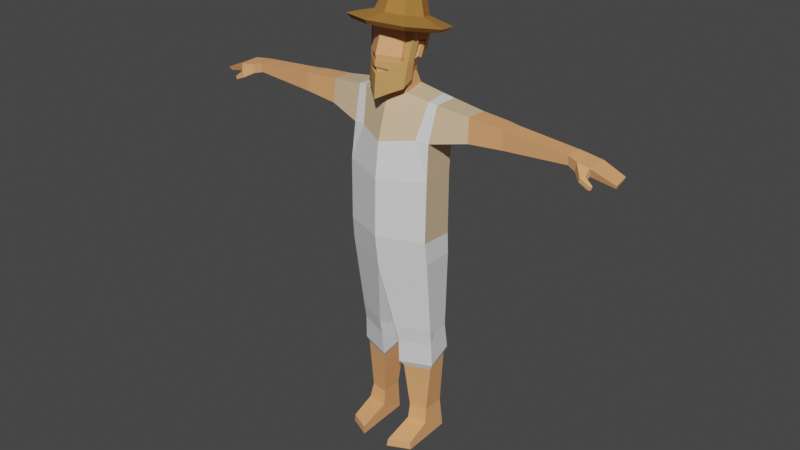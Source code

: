# Source: farmer.blend  (saved by Blender 2.90.8; exported with 4.5.12 LTS)
import bpy
from mathutils import Matrix  # noqa: F401  (used for matrix-valued properties, if any)

bpy.ops.wm.read_factory_settings(use_empty=True)
scene = bpy.context.scene
scene.name = 'Scene'

# ---- collections
col_collection = bpy.data.collections.new('Collection'); scene.collection.children.link(col_collection)

# ---- materials (node trees are filled in below, after node groups)
mat_6_skin_lightest = bpy.data.materials.new('6 SKIN-LIGHTEST')
mat_6_skin_lightest.use_transparent_shadow = False
mat_6_skin_lightest.diffuse_color = (0.855, 0.3864, 0.162, 1.0)
mat_6_skin_lightest.roughness = 0.5
mat_13_brown_light = bpy.data.materials.new('13 BROWN-LIGHT')
mat_13_brown_light.use_transparent_shadow = False
mat_13_brown_light.diffuse_color = (0.6105, 0.3278, 0.117, 1.0)
mat_13_brown_light.roughness = 0.5
mat_13_brown_light.specular_intensity = 0.0
mat_14_brown_lightest = bpy.data.materials.new('14 BROWN-LIGHTEST')
mat_14_brown_lightest.use_transparent_shadow = False
mat_14_brown_lightest.diffuse_color = (0.7157, 0.521, 0.3231, 1.0)
mat_14_brown_lightest.roughness = 0.5
mat_42_blue_dark = bpy.data.materials.new('42 BLUE-DARK')
mat_42_blue_dark.use_transparent_shadow = False
mat_42_blue_dark.roughness = 0.5
mat_42_blue_dark.specular_intensity = 0.1
mat_12_brown = bpy.data.materials.new('12 BROWN')
mat_12_brown.use_transparent_shadow = False
mat_12_brown.diffuse_color = (0.3916, 0.1878, 0.04817, 1.0)
mat_12_brown.roughness = 0.5
mat_12_brown.specular_intensity = 0.0

# ---- material node trees
mat_6_skin_lightest.use_nodes = True; mat_6_skin_lightest.node_tree.nodes.clear()
_N = mat_6_skin_lightest.node_tree.nodes; _L = mat_6_skin_lightest.node_tree.links
n0 = _N.new('ShaderNodeBsdfPrincipled'); n0.name = 'Principled BSDF'; n0.location = (10, 300)
n0.distribution = 'GGX'
n0.subsurface_method = 'BURLEY'
n0.inputs[0].default_value = (0.855, 0.3864, 0.162, 1.0)
n0.inputs[3].default_value = 1.45
n0.inputs[27].default_value = (0.0, 0.0, 0.0, 1.0)
n0.inputs[28].default_value = 1.0
n1 = _N.new('ShaderNodeOutputMaterial'); n1.name = 'Material Output'; n1.location = (300, 300)
n2 = _N.new('ShaderNodeNormalMap'); n2.name = 'Normal Map'; n2.location = (-300, -300)
n2.label = 'Normal/Map'
n2.inputs[0].default_value = 0.0
_L.new(n0.outputs[0], n1.inputs[0])
_L.new(n2.outputs[0], n0.inputs[5])
n1.is_active_output = True
mat_13_brown_light.use_nodes = True; mat_13_brown_light.node_tree.nodes.clear()
_N = mat_13_brown_light.node_tree.nodes; _L = mat_13_brown_light.node_tree.links
n0 = _N.new('ShaderNodeBsdfPrincipled'); n0.name = 'Principled BSDF'; n0.location = (10, 300)
n0.distribution = 'GGX'
n0.subsurface_method = 'BURLEY'
n0.inputs[0].default_value = (0.6105, 0.3278, 0.117, 1.0)
n0.inputs[3].default_value = 1.45
n0.inputs[13].default_value = 0.0
n0.inputs[27].default_value = (0.0, 0.0, 0.0, 1.0)
n0.inputs[28].default_value = 1.0
n1 = _N.new('ShaderNodeOutputMaterial'); n1.name = 'Material Output'; n1.location = (300, 300)
n2 = _N.new('ShaderNodeNormalMap'); n2.name = 'Normal Map'; n2.location = (-300, -300)
n2.label = 'Normal/Map'
n2.inputs[0].default_value = 0.0
_L.new(n0.outputs[0], n1.inputs[0])
_L.new(n2.outputs[0], n0.inputs[5])
n1.is_active_output = True
mat_14_brown_lightest.use_nodes = True; mat_14_brown_lightest.node_tree.nodes.clear()
_N = mat_14_brown_lightest.node_tree.nodes; _L = mat_14_brown_lightest.node_tree.links
n0 = _N.new('ShaderNodeBsdfPrincipled'); n0.name = 'Principled BSDF'; n0.location = (10, 300)
n0.distribution = 'GGX'
n0.subsurface_method = 'BURLEY'
n0.inputs[0].default_value = (0.7157, 0.521, 0.3231, 1.0)
n0.inputs[3].default_value = 1.45
n0.inputs[27].default_value = (0.0, 0.0, 0.0, 1.0)
n0.inputs[28].default_value = 1.0
n1 = _N.new('ShaderNodeOutputMaterial'); n1.name = 'Material Output'; n1.location = (300, 300)
n2 = _N.new('ShaderNodeNormalMap'); n2.name = 'Normal Map'; n2.location = (-300, -300)
n2.label = 'Normal/Map'
n2.inputs[0].default_value = 0.0
_L.new(n0.outputs[0], n1.inputs[0])
_L.new(n2.outputs[0], n0.inputs[5])
n1.is_active_output = True
mat_42_blue_dark.use_nodes = True; mat_42_blue_dark.node_tree.nodes.clear()
_N = mat_42_blue_dark.node_tree.nodes; _L = mat_42_blue_dark.node_tree.links
n0 = _N.new('ShaderNodeBsdfPrincipled'); n0.name = 'Principled BSDF'; n0.location = (10, 300)
n0.distribution = 'GGX'
n0.subsurface_method = 'BURLEY'
n0.inputs[3].default_value = 1.45
n0.inputs[13].default_value = 0.1
n0.inputs[27].default_value = (0.0, 0.0, 0.0, 1.0)
n0.inputs[28].default_value = 1.0
n1 = _N.new('ShaderNodeOutputMaterial'); n1.name = 'Material Output'; n1.location = (300, 300)
n2 = _N.new('ShaderNodeNormalMap'); n2.name = 'Normal Map'; n2.location = (-300, -300)
n2.label = 'Normal/Map'
n2.inputs[0].default_value = 0.0
_L.new(n0.outputs[0], n1.inputs[0])
_L.new(n2.outputs[0], n0.inputs[5])
n1.is_active_output = True
mat_12_brown.use_nodes = True; mat_12_brown.node_tree.nodes.clear()
_N = mat_12_brown.node_tree.nodes; _L = mat_12_brown.node_tree.links
n0 = _N.new('ShaderNodeBsdfPrincipled'); n0.name = 'Principled BSDF'; n0.location = (10, 300)
n0.distribution = 'GGX'
n0.subsurface_method = 'BURLEY'
n0.inputs[0].default_value = (0.3916, 0.1878, 0.04817, 1.0)
n0.inputs[3].default_value = 1.45
n0.inputs[13].default_value = 0.0
n0.inputs[27].default_value = (0.0, 0.0, 0.0, 1.0)
n0.inputs[28].default_value = 1.0
n1 = _N.new('ShaderNodeOutputMaterial'); n1.name = 'Material Output'; n1.location = (300, 300)
n2 = _N.new('ShaderNodeNormalMap'); n2.name = 'Normal Map'; n2.location = (-300, -300)
n2.label = 'Normal/Map'
n2.inputs[0].default_value = 0.0
_L.new(n0.outputs[0], n1.inputs[0])
_L.new(n2.outputs[0], n0.inputs[5])
n1.is_active_output = True

# ---- world
world_world = bpy.data.worlds.new('World'); scene.world = world_world
world_world.use_nodes = True; world_world.node_tree.nodes.clear()
_N = world_world.node_tree.nodes; _L = world_world.node_tree.links
n0 = _N.new('ShaderNodeOutputWorld'); n0.name = 'World Output'; n0.location = (300, 300)
n1 = _N.new('ShaderNodeBackground'); n1.name = 'Background'; n1.location = (10, 300)
n1.inputs[0].default_value = (0.05088, 0.05088, 0.05088, 1.0)
_L.new(n1.outputs[0], n0.inputs[0])
n0.is_active_output = True
world_world.color = (0.05088, 0.05088, 0.05088)
world_world.use_sun_shadow = False
world_world.sun_shadow_jitter_overblur = 0.0

# ---- meshes
me_man_farm_rig = bpy.data.meshes.new('man-farm_Rig')
me_man_farm_rig.from_pydata([(-0.2731, -0.1096, 1.796), (-0.2484, 0.1235, 1.793), (-0.2584, 0.1312, 2.005), (-0.2698, 0.1261, 2.223), (-0.1106, 0.1211, 0.003473), (-0.2303, -0.1826, 0.003569), (-0.09877, -0.2427, 0.0511), (-0.2244, -0.1819, 0.05021), (-0.09213, -0.2481, 0.00345), (-0.2601, 0.1136, 1.267), (-0.2745, -0.1009, 1.278), (-0.2273, 0.1418, 0.7538), (-0.05592, 0.1292, 0.7438), (-0.117, 0.1155, 0.1959), (-0.1016, -0.03321, 0.2014), (-0.2132, -0.013, 0.2054), (-0.2106, 0.1284, 0.2004), (-0.2192, 0.147, 0.003268), (-0.09916, -0.0473, 0.1096), (-0.2242, -0.03349, 0.1122), (-0.05575, 0.1461, 0.5803), (-0.06073, -0.08905, 0.5361), (-0.2603, -0.0213, 0.5472), (-0.233, 0.1611, 0.589), (-0.2594, -0.04083, 0.803), (-0.2553, -0.02684, 0.6999), (-0.2424, 0.0308, 0.7522), (-0.05906, -0.1246, 0.7905), (-0.05335, -0.04978, 0.7405), (-0.06482, -0.09997, 0.6883), (-0.07167, 0.04602, 2.359), (-0.09697, -0.068, 2.265), (-0.07716, -0.1205, 2.363), (-0.1033, -0.1202, 2.476), (-0.08457, -0.03332, 2.372), (-0.2209, -0.03384, 2.233), (-0.1972, 0.131, 2.231), (-0.08048, 0.07506, 2.284), (-0.1136, -0.02658, 2.544), (-0.1051, -0.09305, 2.619), (-0.1329, -0.01775, 2.465), (-0.1342, -0.008179, 2.459), (-0.1418, 0.02347, 2.536), (-0.14, 0.007761, 2.542), (-0.07266, 0.0595, 2.426), (-0.1085, -0.01209, 2.447), (-0.1518, -0.06177, 2.642), (-0.1356, 0.006012, 2.456), (-0.1181, -0.06568, 2.681), (-0.1136, 0.125, 2.595), (-0.08438, 0.0732, 2.693), (-0.1426, 0.03724, 2.551), (-0.1065, 0.02263, 2.535), (-0.1555, -0.04006, 2.559), (-0.1276, -0.0976, 2.446), (-0.09682, 0.09427, 2.453), (-0.2542, 0.1145, 1.398), (-0.2703, -0.1161, 1.421), (-0.1849, -0.1033, 2.022), (-0.1682, 0.1485, 2.006), (-0.1808, 0.1649, 2.572), (-0.2568, -0.01401, 2.613), (-0.1808, -0.1929, 2.653), (-0.2043, 0.1932, 2.591), (-0.29, -0.008542, 2.637), (-0.2043, -0.2103, 2.683), (-0.1043, 0.1134, 2.651), (-0.1486, 0.009097, 2.675), (-0.1043, -0.09519, 2.698), (-0.07938, 0.1179, 2.775), (-0.1037, 0.03347, 2.796), (-0.07256, -0.03985, 2.812), (-0.08822, 0.08175, 2.634), (-0.1213, 0.003887, 2.652), (-0.08822, -0.07398, 2.67), (-0.06293, 0.08936, 2.733), (-0.09009, 0.02542, 2.747), (-0.06293, -0.03851, 2.762), (-0.1226, -0.05665, 2.346), (-0.1299, -0.04865, 2.448), (-0.1199, -0.1247, 2.307), (-0.06692, -0.168, 2.412), (-0.06209, -0.1692, 2.282), (-0.1098, -0.05686, 2.347), (-0.1206, -0.04886, 2.449), (-0.1006, -0.09374, 2.447), (-0.1093, -0.1176, 2.308), (-0.05928, -0.1576, 2.412), (-0.05462, -0.1588, 2.283), (-0.2215, 0.1417, 0.5421), (-0.2429, -0.01322, 0.5106), (-0.07688, -0.06273, 0.5017), (-0.07461, 0.1299, 0.535), (-1.135, 0.08649, 2.108), (-1.186, 0.08774, 2.103), (-1.233, 0.08573, 2.139), (-1.225, -0.02825, 2.086), (-1.15, 0.08405, 2.152), (-1.139, -0.02983, 2.089), (-1.227, -0.04144, 2.135), (-1.264, -0.06161, 2.055), (-1.256, -0.06439, 2.034), (-1.255, -0.07551, 2.057), (-1.147, -0.03199, 2.145), (-1.348, 0.09643, 2.059), (-1.248, -0.07781, 2.037), (-1.373, -0.02177, 2.076), (-1.356, 0.09415, 2.08), (-1.365, -0.008899, 2.054), (-0.6877, -0.01613, 2.19), (-0.6976, -0.01827, 2.076), (-1.092, 0.07986, 2.161), (-1.09, -0.01863, 2.159), (-1.086, 0.0764, 2.107), (-1.086, -0.007902, 2.101), (-0.2752, -0.0288, 2.223), (-0.2628, -0.08602, 2.015), (-1.212, -0.03799, 2.06), (-1.189, -0.07056, 2.061), (-1.216, -0.0564, 2.093), (-1.194, -0.07481, 2.09), (-0.4828, -0.02862, 2.058), (-0.4698, 0.1291, 2.069), (-0.4755, -0.0139, 2.203), (-0.4736, 0.1192, 2.198), (-0.6927, 0.04676, 2.192), (-0.7239, 0.0987, 2.183), (-0.6585, 0.1068, 2.189), (-0.6624, 0.1188, 2.071), (-0.7224, 0.1128, 2.073), (-0.6962, 0.06567, 2.078), (0.2731, -0.1096, 1.796), (0.2484, 0.1235, 1.793), (0.2584, 0.1312, 2.005), (0.2698, 0.1261, 2.223), (0.1106, 0.1211, 0.003473), (0.2303, -0.1826, 0.003569), (0.09877, -0.2427, 0.0511), (0.2244, -0.1819, 0.05021), (0.09213, -0.2481, 0.00345), (-1.526e-08, -0.2035, 1.226), (-1.231e-08, 0.1615, 1.243), (0.2601, 0.1136, 1.267), (0.2745, -0.1009, 1.278), (-1.98e-08, -0.1936, 1.997), (-2.043e-08, -0.1397, 2.177), (0.2273, 0.1418, 0.7538), (0.05592, 0.1292, 0.7438), (-1.675e-08, 0.155, 1.975), (-1.812e-08, 0.1505, 2.197), (0.117, 0.1155, 0.1959), (0.1016, -0.03321, 0.2014), (0.2132, -0.013, 0.2054), (0.2106, 0.1284, 0.2004), (-1.874e-08, -0.2219, 1.781), (0.2192, 0.147, 0.003268), (0.09916, -0.0473, 0.1096), (0.2242, -0.03349, 0.1122), (0.05575, 0.1461, 0.5803), (0.06073, -0.08905, 0.5361), (0.2603, -0.0213, 0.5472), (0.233, 0.1611, 0.589), (0.2594, -0.04083, 0.803), (0.2553, -0.02684, 0.6999), (0.2424, 0.0308, 0.7522), (0.05906, -0.1246, 0.7905), (0.05335, -0.04978, 0.7405), (0.06482, -0.09997, 0.6883), (0.07167, 0.04602, 2.359), (-2.18e-08, -0.1942, 2.33), (0.09697, -0.068, 2.265), (-1.913e-08, 0.08599, 2.276), (-1.972e-08, 0.06662, 2.348), (-2.05e-08, -0.1169, 2.221), (0.07716, -0.1205, 2.363), (0.1033, -0.1202, 2.476), (0.08457, -0.03332, 2.372), (-2.293e-08, -0.2098, 2.497), (-2.1e-08, -0.1036, 2.323), (-2.005e-08, 0.08011, 2.422), (-1.55e-08, 0.1609, 1.774), (0.2209, -0.03384, 2.233), (0.1972, 0.131, 2.231), (0.08048, 0.07506, 2.284), (0.1136, -0.02658, 2.544), (0.1051, -0.09305, 2.619), (0.1329, -0.01775, 2.465), (0.1342, -0.008179, 2.459), (0.1418, 0.02347, 2.536), (0.14, 0.007761, 2.542), (-2.34e-08, -0.1529, 2.655), (0.07266, 0.0595, 2.426), (0.1085, -0.01209, 2.447), (0.1518, -0.06177, 2.642), (0.1356, 0.006012, 2.456), (0.1181, -0.06568, 2.681), (-2.297e-08, -0.05141, 2.724), (-2.033e-08, 0.1639, 2.585), (0.1136, 0.125, 2.595), (0.08438, 0.0732, 2.693), (-2.181e-08, 0.0923, 2.733), (0.1426, 0.03724, 2.551), (0.1065, 0.02263, 2.535), (0.1555, -0.04006, 2.559), (0.1276, -0.0976, 2.446), (-2.339e-08, -0.1231, 2.696), (0.09682, 0.09427, 2.453), (-1.992e-08, 0.1187, 2.453), (-1.328e-08, 0.1568, 1.398), (0.2542, 0.1145, 1.398), (-1.671e-08, -0.2301, 1.43), (0.2703, -0.1161, 1.421), (0.1849, -0.1033, 2.022), (0.1682, 0.1485, 2.006), (-1.952e-08, 0.239, 2.555), (0.1808, 0.1649, 2.572), (0.2568, -0.01401, 2.613), (0.1808, -0.1929, 2.653), (-2.445e-08, -0.267, 2.67), (-1.93e-08, 0.2768, 2.572), (0.2043, 0.1932, 2.591), (0.29, -0.008542, 2.637), (0.2043, -0.2103, 2.683), (-2.486e-08, -0.2939, 2.702), (-2.073e-08, 0.1566, 2.641), (0.1043, 0.1134, 2.651), (0.1486, 0.009097, 2.675), (0.1043, -0.09519, 2.698), (-2.36e-08, -0.1384, 2.708), (-2.148e-08, 0.156, 2.766), (0.07938, 0.1179, 2.775), (0.1037, 0.03347, 2.796), (0.07256, -0.03985, 2.812), (-2.374e-08, -0.07544, 2.82), (-2.278e-08, 0.03828, 2.818), (-2.1e-08, 0.114, 2.627), (0.08822, 0.08175, 2.634), (0.1213, 0.003887, 2.652), (0.08822, -0.07398, 2.67), (-2.314e-08, -0.1062, 2.677), (-2.158e-08, 0.1158, 2.727), (0.06293, 0.08936, 2.733), (0.09009, 0.02542, 2.747), (0.06293, -0.03851, 2.762), (-2.334e-08, -0.065, 2.768), (-2.252e-08, 0.02889, 2.763), (0.1226, -0.05665, 2.346), (0.1299, -0.04865, 2.448), (0.1199, -0.1247, 2.307), (0.06692, -0.168, 2.412), (0.06209, -0.1692, 2.282), (0.1098, -0.05686, 2.347), (0.1206, -0.04886, 2.449), (0.1006, -0.09374, 2.447), (0.1093, -0.1176, 2.308), (0.05928, -0.1576, 2.412), (0.05462, -0.1588, 2.283), (-2.229e-08, -0.2113, 2.389), (-2.157e-08, -0.2233, 2.251), (-2.28e-08, -0.2193, 2.462), (-2.255e-08, -0.2136, 2.429), (-2.22e-08, -0.1985, 2.39), (-2.148e-08, -0.2106, 2.253), (-2.269e-08, -0.2065, 2.461), (-2.244e-08, -0.2008, 2.428), (0.2215, 0.1417, 0.5421), (0.2429, -0.01322, 0.5106), (0.07688, -0.06273, 0.5017), (0.07461, 0.1299, 0.535), (1.135, 0.08649, 2.108), (1.186, 0.08774, 2.103), (1.233, 0.08573, 2.139), (1.225, -0.02825, 2.086), (1.15, 0.08405, 2.152), (1.139, -0.02983, 2.089), (1.227, -0.04144, 2.135), (1.264, -0.06161, 2.055), (1.256, -0.06439, 2.034), (1.255, -0.07551, 2.057), (1.147, -0.03199, 2.145), (1.348, 0.09643, 2.059), (1.248, -0.07781, 2.037), (1.373, -0.02177, 2.076), (1.356, 0.09415, 2.08), (1.365, -0.008899, 2.054), (0.6877, -0.01613, 2.19), (0.6976, -0.01827, 2.076), (1.092, 0.07986, 2.161), (1.09, -0.01863, 2.159), (1.086, 0.0764, 2.107), (1.086, -0.007902, 2.101), (0.2752, -0.0288, 2.223), (0.2628, -0.08602, 2.015), (1.212, -0.03799, 2.06), (1.189, -0.07056, 2.061), (1.216, -0.0564, 2.093), (1.194, -0.07481, 2.09), (0.4828, -0.02862, 2.058), (0.4698, 0.1291, 2.069), (0.4755, -0.0139, 2.203), (0.4736, 0.1192, 2.198), (0.6927, 0.04676, 2.192), (0.7239, 0.0987, 2.183), (0.6585, 0.1068, 2.189), (0.6624, 0.1188, 2.071), (0.7224, 0.1128, 2.073), (0.6962, 0.06567, 2.078)], [], [(18, 6, 8, 4), (22, 25, 26, 11, 23), (7, 19, 17, 5), (5, 17, 4, 8), (18, 19, 7, 6), (7, 5, 8, 6), (2, 1, 0, 116), (27, 140, 10, 24), (140, 27, 28, 12, 141), (11, 9, 141, 12), (1, 180, 208, 56), (116, 0, 58), (29, 21, 20, 12, 28), (12, 20, 23, 11), (29, 25, 22, 21), (144, 145, 35, 58), (36, 3, 115, 35), (37, 36, 35, 31), (31, 35, 145, 173), (36, 37, 171, 149), (17, 19, 15, 16), (90, 15, 14, 91), (89, 92, 13, 16), (92, 91, 14, 13), (57, 56, 9, 10), (1, 56, 57, 0), (15, 19, 18, 14), (13, 14, 18, 4), (16, 13, 4, 17), (9, 11, 26, 24, 10), (89, 90, 22, 23), (25, 29, 27, 24), (24, 26, 25), (27, 29, 28), (34, 45, 44, 30), (39, 33, 177, 190), (173, 178, 34, 31), (34, 178, 169, 32), (172, 30, 44, 179), (34, 30, 37, 31), (169, 177, 33, 32), (30, 172, 171, 37), (33, 45, 34, 32), (149, 148, 59, 36), (2, 59, 1), (33, 39, 38, 45), (38, 52, 42, 43), (84, 38, 43, 40), (43, 42, 41, 40), (52, 45, 41, 42), (45, 84, 40, 41), (197, 207, 55, 49), (196, 48, 46, 205), (49, 50, 200, 197), (79, 54, 46, 53), (46, 49, 51, 53), (48, 50, 49, 46), (196, 200, 50, 48), (47, 51, 49, 55), (45, 52, 51, 47), (52, 38, 53, 51), (38, 84, 79, 53), (55, 44, 45, 47), (205, 46, 39, 190), (85, 39, 46, 54), (179, 44, 55, 207), (84, 38, 39, 85), (210, 57, 10, 140), (9, 56, 208, 141), (0, 57, 210, 154), (58, 0, 154, 144), (58, 35, 115, 116), (1, 59, 148, 180), (36, 59, 2, 3), (62, 65, 64, 61), (60, 63, 219, 214), (218, 223, 65, 62), (61, 64, 63, 60), (223, 228, 68, 65), (64, 67, 66, 63), (65, 68, 67, 64), (63, 66, 224, 219), (68, 71, 70, 67), (66, 69, 229, 224), (228, 233, 71, 68), (67, 70, 69, 66), (71, 233, 234, 70), (229, 69, 70, 234), (62, 61, 73, 74), (60, 214, 235, 72), (218, 62, 74, 239), (61, 60, 72, 73), (74, 73, 76, 77), (72, 235, 240, 75), (239, 74, 77, 244), (73, 72, 75, 76), (244, 77, 245), (76, 75, 245), (77, 76, 245), (75, 240, 245), (79, 78, 80, 54), (54, 80, 82, 81), (81, 82, 258, 257), (54, 81, 260, 259), (82, 80, 86, 88), (80, 78, 83, 86), (78, 79, 84, 83), (54, 259, 263, 85), (260, 81, 87, 264), (258, 82, 88, 262), (81, 257, 261, 87), (16, 15, 90, 89), (20, 21, 91, 92), (23, 20, 92, 89), (22, 90, 91, 21), (93, 113, 114, 98), (99, 103, 97, 95), (108, 96, 99, 106), (95, 94, 104, 107), (104, 94, 96, 108), (94, 95, 97, 93), (96, 94, 93, 98), (103, 112, 111, 97), (101, 100, 119, 117), (117, 119, 99, 96), (96, 98, 118, 117), (103, 99, 119, 120), (111, 113, 93, 97), (100, 101, 105, 102), (108, 106, 107, 104), (106, 99, 95, 107), (121, 123, 109, 110), (121, 122, 2, 116), (114, 113, 129, 130, 110), (112, 109, 125, 126, 111), (103, 98, 114, 112), (122, 124, 3, 2), (121, 116, 115, 123), (105, 101, 117, 118), (105, 118, 120, 102), (102, 120, 119, 100), (98, 103, 120, 118), (127, 128, 129, 126), (3, 124, 123, 115), (125, 109, 123, 124, 127), (128, 122, 121, 110, 130), (124, 122, 128, 127), (126, 129, 113, 111), (125, 127, 126), (128, 130, 129), (112, 114, 110, 109), (156, 135, 139, 137), (160, 161, 146, 164, 163), (138, 136, 155, 157), (136, 139, 135, 155), (156, 137, 138, 157), (138, 137, 139, 136), (133, 292, 131, 132), (165, 162, 143, 140), (140, 141, 147, 166, 165), (146, 147, 141, 142), (132, 209, 208, 180), (292, 212, 131), (167, 166, 147, 158, 159), (147, 146, 161, 158), (167, 159, 160, 163), (144, 212, 181, 145), (182, 181, 291, 134), (183, 170, 181, 182), (170, 173, 145, 181), (182, 149, 171, 183), (155, 153, 152, 157), (266, 267, 151, 152), (265, 153, 150, 268), (268, 150, 151, 267), (211, 143, 142, 209), (132, 131, 211, 209), (152, 151, 156, 157), (150, 135, 156, 151), (153, 155, 135, 150), (142, 143, 162, 164, 146), (265, 161, 160, 266), (163, 162, 165, 167), (162, 163, 164), (165, 166, 167), (176, 168, 191, 192), (185, 190, 177, 175), (173, 170, 176, 178), (176, 174, 169, 178), (172, 179, 191, 168), (176, 170, 183, 168), (169, 174, 175, 177), (168, 183, 171, 172), (175, 174, 176, 192), (149, 182, 213, 148), (133, 132, 213), (175, 192, 184, 185), (184, 189, 188, 202), (252, 186, 189, 184), (189, 186, 187, 188), (202, 188, 187, 192), (192, 187, 186, 252), (197, 198, 206, 207), (196, 205, 193, 195), (198, 197, 200, 199), (247, 203, 193, 204), (193, 203, 201, 198), (195, 193, 198, 199), (196, 195, 199, 200), (194, 206, 198, 201), (192, 194, 201, 202), (202, 201, 203, 184), (184, 203, 247, 252), (206, 194, 192, 191), (205, 190, 185, 193), (253, 204, 193, 185), (179, 207, 206, 191), (252, 253, 185, 184), (210, 140, 143, 211), (142, 141, 208, 209), (131, 154, 210, 211), (212, 144, 154, 131), (212, 292, 291, 181), (132, 180, 148, 213), (182, 134, 133, 213), (217, 216, 221, 222), (215, 214, 219, 220), (218, 217, 222, 223), (216, 215, 220, 221), (223, 222, 227, 228), (221, 220, 225, 226), (222, 221, 226, 227), (220, 219, 224, 225), (227, 226, 231, 232), (225, 224, 229, 230), (228, 227, 232, 233), (226, 225, 230, 231), (232, 231, 234, 233), (229, 234, 231, 230), (217, 238, 237, 216), (215, 236, 235, 214), (218, 239, 238, 217), (216, 237, 236, 215), (238, 243, 242, 237), (236, 241, 240, 235), (239, 244, 243, 238), (237, 242, 241, 236), (244, 245, 243), (242, 245, 241), (243, 245, 242), (241, 245, 240), (247, 204, 248, 246), (204, 249, 250, 248), (249, 257, 258, 250), (204, 259, 260, 249), (250, 256, 254, 248), (248, 254, 251, 246), (246, 251, 252, 247), (204, 253, 263, 259), (260, 264, 255, 249), (258, 262, 256, 250), (249, 255, 261, 257), (153, 265, 266, 152), (158, 268, 267, 159), (161, 265, 268, 158), (160, 159, 267, 266), (269, 274, 290, 289), (275, 271, 273, 279), (284, 282, 275, 272), (271, 283, 280, 270), (280, 284, 272, 270), (270, 269, 273, 271), (272, 274, 269, 270), (279, 273, 287, 288), (277, 293, 295, 276), (293, 272, 275, 295), (272, 293, 294, 274), (279, 296, 295, 275), (287, 273, 269, 289), (276, 278, 281, 277), (284, 280, 283, 282), (282, 283, 271, 275), (297, 286, 285, 299), (297, 292, 133, 298), (290, 286, 306, 305, 289), (288, 287, 302, 301, 285), (279, 288, 290, 274), (298, 133, 134, 300), (297, 299, 291, 292), (281, 294, 293, 277), (281, 278, 296, 294), (278, 276, 295, 296), (274, 294, 296, 279), (303, 302, 305, 304), (134, 291, 299, 300), (301, 303, 300, 299, 285), (304, 306, 286, 297, 298), (300, 303, 304, 298), (302, 287, 289, 305), (301, 302, 303), (304, 305, 306), (288, 285, 286, 290)])
me_man_farm_rig.polygons.foreach_set('use_smooth', [True] * 302)
me_man_farm_rig.polygons.foreach_set('material_index', [0, 3, 0, 0, 0, 0, 2, 3, 3, 3, 3, 3, 3, 3, 3, 2, 3, 2, 2, 2, 0, 0, 0, 0, 3, 2, 0, 0, 0, 3, 3, 3, 3, 3, 0, 0, 0, 0, 0, 0, 0, 0, 0, 2, 3, 0, 0, 0, 0, 0, 0, 1, 1, 1, 1, 1, 1, 1, 1, 1, 1, 1, 1, 1, 1, 1, 3, 3, 3, 3, 3, 3, 3, 3, 4, 4, 4, 4, 4, 4, 4, 4, 4, 4, 4, 4, 4, 4, 4, 4, 4, 4, 4, 4, 4, 4, 4, 4, 4, 4, 1, 1, 1, 1, 1, 1, 1, 1, 1, 1, 1, 0, 3, 3, 3, 0, 0, 0, 0, 0, 0, 0, 0, 0, 0, 0, 0, 0, 0, 0, 0, 0, 2, 0, 0, 0, 2, 2, 0, 0, 0, 0, 0, 2, 0, 0, 0, 0, 0, 0, 0, 0, 3, 0, 0, 0, 0, 2, 3, 3, 3, 3, 3, 3, 3, 3, 2, 3, 2, 2, 2, 0, 0, 0, 0, 3, 2, 0, 0, 0, 3, 3, 3, 3, 3, 0, 0, 0, 0, 0, 0, 0, 0, 0, 2, 3, 0, 0, 0, 0, 0, 0, 1, 1, 1, 1, 1, 1, 1, 1, 1, 1, 1, 1, 1, 1, 1, 3, 3, 3, 3, 3, 3, 3, 3, 4, 4, 4, 4, 4, 4, 4, 4, 4, 4, 4, 4, 4, 4, 4, 4, 4, 4, 4, 4, 4, 4, 4, 4, 4, 4, 1, 1, 1, 1, 1, 1, 1, 1, 1, 1, 1, 0, 3, 3, 3, 0, 0, 0, 0, 0, 0, 0, 0, 0, 0, 0, 0, 0, 0, 0, 0, 0, 2, 0, 0, 0, 2, 2, 0, 0, 0, 0, 0, 2, 0, 0, 0, 0, 0, 0, 0])
_k = set([(0, 1), (0, 57), (0, 58), (0, 116), (0, 154), (1, 2), (1, 56), (1, 59), (1, 180), (2, 3), (2, 59), (2, 116), (2, 122), (3, 36), (3, 115), (3, 124), (4, 8), (4, 13), (4, 17), (4, 18), (5, 7), (5, 8), (5, 17), (6, 7), (6, 8), (6, 18), (7, 19), (9, 10), (9, 11), (9, 56), (9, 141), (10, 24), (10, 57), (10, 140), (11, 12), (11, 23), (11, 26), (12, 20), (12, 28), (12, 141), (13, 14), (13, 16), (13, 92), (14, 15), (14, 18), (14, 91), (15, 16), (15, 19), (15, 90), (16, 17), (16, 89), (17, 19), (18, 19), (20, 21), (20, 23), (20, 92), (21, 22), (21, 29), (21, 91), (22, 23), (22, 25), (22, 90), (23, 89), (24, 25), (24, 26), (24, 27), (25, 26), (25, 29), (27, 28), (27, 29), (27, 140), (28, 29), (30, 34), (30, 37), (30, 44), (30, 172), (31, 34), (31, 35), (31, 37), (31, 173), (32, 33), (32, 34), (32, 169), (33, 39), (33, 45), (33, 177), (34, 45), (34, 178), (35, 36), (35, 58), (35, 115), (35, 145), (36, 37), (36, 59), (36, 149), (37, 171), (38, 39), (38, 43), (38, 52), (38, 53), (38, 84), (39, 46), (39, 85), (39, 190), (40, 41), (40, 43), (40, 84), (41, 42), (41, 45), (42, 43), (42, 52), (44, 45), (44, 55), (44, 179), (45, 47), (45, 52), (46, 48), (46, 49), (46, 53), (46, 54), (46, 205), (47, 51), (47, 55), (48, 50), (48, 196), (49, 50), (49, 51), (49, 55), (49, 197), (50, 200), (51, 52), (51, 53), (53, 79), (54, 79), (54, 80), (54, 81), (54, 85), (54, 259), (55, 207), (56, 57), (56, 208), (57, 210), (58, 116), (58, 144), (59, 148), (60, 61), (60, 63), (60, 72), (60, 214), (61, 62), (61, 64), (61, 73), (62, 65), (62, 74), (62, 218), (63, 64), (63, 66), (63, 219), (64, 65), (64, 67), (65, 68), (65, 223), (66, 67), (66, 69), (66, 224), (67, 68), (67, 70), (68, 71), (68, 228), (69, 70), (69, 229), (70, 71), (70, 234), (71, 233), (72, 73), (72, 75), (72, 235), (73, 74), (73, 76), (74, 77), (74, 239), (75, 76), (75, 240), (75, 245), (76, 77), (76, 245), (77, 244), (77, 245), (78, 79), (78, 80), (78, 83), (79, 84), (80, 82), (80, 86), (81, 82), (81, 87), (81, 257), (81, 260), (82, 88), (82, 258), (89, 90), (89, 92), (90, 91), (91, 92), (93, 94), (93, 97), (93, 98), (93, 113), (94, 95), (94, 96), (94, 104), (95, 97), (95, 99), (95, 107), (96, 98), (96, 99), (96, 108), (96, 117), (97, 103), (97, 111), (98, 103), (98, 114), (98, 118), (99, 103), (99, 106), (99, 119), (100, 101), (100, 102), (100, 119), (101, 105), (101, 117), (102, 105), (102, 120), (103, 112), (103, 120), (104, 107), (104, 108), (105, 118), (106, 107), (106, 108), (109, 110), (109, 112), (109, 123), (109, 125), (110, 114), (110, 121), (110, 130), (111, 112), (111, 113), (111, 126), (112, 114), (113, 114), (113, 129), (115, 116), (115, 123), (116, 121), (117, 118), (117, 119), (118, 120), (119, 120), (121, 122), (121, 123), (122, 124), (122, 128), (123, 124), (124, 127), (125, 126), (125, 127), (126, 127), (126, 129), (127, 128), (128, 129), (128, 130), (129, 130), (131, 132), (131, 154), (131, 211), (131, 212), (131, 292), (132, 133), (132, 180), (132, 209), (132, 213), (133, 134), (133, 213), (133, 292), (133, 298), (134, 182), (134, 291), (134, 300), (135, 139), (135, 150), (135, 155), (135, 156), (136, 138), (136, 139), (136, 155), (137, 138), (137, 139), (137, 156), (138, 157), (140, 141), (140, 143), (140, 165), (140, 210), (141, 142), (141, 147), (141, 208), (142, 143), (142, 146), (142, 209), (143, 162), (143, 211), (144, 145), (144, 154), (144, 212), (145, 173), (145, 181), (146, 147), (146, 161), (146, 164), (147, 158), (147, 166), (148, 149), (148, 180), (148, 213), (149, 171), (149, 182), (150, 151), (150, 153), (150, 268), (151, 152), (151, 156), (151, 267), (152, 153), (152, 157), (152, 266), (153, 155), (153, 265), (154, 210), (155, 157), (156, 157), (158, 159), (158, 161), (158, 268), (159, 160), (159, 167), (159, 267), (160, 161), (160, 163), (160, 266), (161, 265), (162, 163), (162, 164), (162, 165), (163, 164), (163, 167), (165, 166), (165, 167), (166, 167), (168, 172), (168, 176), (168, 183), (168, 191), (169, 174), (169, 177), (169, 178), (170, 173), (170, 176), (170, 181), (170, 183), (171, 172), (171, 183), (172, 179), (173, 178), (174, 175), (174, 176), (175, 177), (175, 185), (175, 192), (176, 178), (176, 192), (177, 190), (179, 191), (179, 207), (180, 208), (181, 182), (181, 212), (181, 291), (182, 183), (182, 213), (184, 185), (184, 189), (184, 202), (184, 203), (184, 252), (185, 190), (185, 193), (185, 253), (186, 187), (186, 189), (186, 252), (187, 188), (187, 192), (188, 189), (188, 202), (190, 205), (191, 192), (191, 206), (192, 194), (192, 202), (193, 195), (193, 198), (193, 203), (193, 204), (193, 205), (194, 201), (194, 206), (195, 196), (195, 199), (196, 200), (196, 205), (197, 198), (197, 200), (197, 207), (198, 199), (198, 201), (198, 206), (199, 200), (201, 202), (201, 203), (203, 247), (204, 247), (204, 248), (204, 249), (204, 253), (204, 259), (206, 207), (208, 209), (209, 211), (210, 211), (212, 292), (214, 215), (214, 219), (214, 235), (215, 216), (215, 220), (215, 236), (216, 217), (216, 221), (216, 237), (217, 218), (217, 222), (217, 238), (218, 223), (218, 239), (219, 220), (219, 224), (220, 221), (220, 225), (221, 222), (221, 226), (222, 223), (222, 227), (223, 228), (224, 225), (224, 229), (225, 226), (225, 230), (226, 227), (226, 231), (227, 228), (227, 232), (228, 233), (229, 230), (229, 234), (230, 231), (231, 232), (231, 234), (232, 233), (233, 234), (235, 236), (235, 240), (236, 237), (236, 241), (237, 238), (237, 242), (238, 239), (238, 243), (239, 244), (240, 241), (240, 245), (241, 242), (241, 245), (242, 243), (242, 245), (243, 244), (243, 245), (244, 245), (246, 247), (246, 248), (246, 251), (247, 252), (248, 250), (248, 254), (249, 250), (249, 255), (249, 257), (249, 260), (250, 256), (250, 258), (257, 258), (257, 261), (258, 262), (259, 260), (259, 263), (260, 264), (265, 266), (265, 268), (266, 267), (267, 268), (269, 270), (269, 273), (269, 274), (269, 289), (270, 271), (270, 272), (270, 280), (271, 273), (271, 275), (271, 283), (272, 274), (272, 275), (272, 284), (272, 293), (273, 279), (273, 287), (274, 279), (274, 290), (274, 294), (275, 279), (275, 282), (275, 295), (276, 277), (276, 278), (276, 295), (277, 281), (277, 293), (278, 281), (278, 296), (279, 288), (279, 296), (280, 283), (280, 284), (281, 294), (282, 283), (282, 284), (285, 286), (285, 288), (285, 299), (285, 301), (286, 290), (286, 297), (286, 306), (287, 288), (287, 289), (287, 302), (288, 290), (289, 290), (289, 305), (291, 292), (291, 299), (292, 297), (293, 294), (293, 295), (294, 296), (295, 296), (297, 298), (297, 299), (298, 300), (298, 304), (299, 300), (300, 303), (301, 302), (301, 303), (302, 303), (302, 305), (303, 304), (304, 305), (304, 306), (305, 306)])
me_man_farm_rig.attributes.new('sharp_edge', 'BOOLEAN', 'EDGE').data.foreach_set('value', [ (min(e.vertices), max(e.vertices)) in _k for e in me_man_farm_rig.edges])
_uv = me_man_farm_rig.uv_layers.new(name='UVTex')
_uv.uv.foreach_set('vector', [0.1343, 0.6604, 0.07838, 0.6718, 0.06894, 0.6654, 0.1489, 0.6018, 0.4441, 0.06981, 0.416, 0.09192, 0.397, 0.08535, 0.3835, 0.05952, 0.417, 0.04225, 0.08385, 0.6929, 0.1263, 0.7118, 0.1213, 0.778, 0.07373, 0.699, 0.07373, 0.699, 0.0114, 0.7372, 0.0029, 0.714, 0.06894, 0.6654, 0.1343, 0.6604, 0.1263, 0.7118, 0.08385, 0.6929, 0.07838, 0.6718, 0.08385, 0.6929, 0.07373, 0.699, 0.06894, 0.6654, 0.07838, 0.6718, 0.5593, 0.1591, 0.5868, 0.1045, 0.6475, 0.1335, 0.6147, 0.1877, 0.435, 0.1528, 0.3336, 0.2996, 0.2768, 0.1888, 0.3943, 0.109, 0.3336, 0.2996, 0.435, 0.1528, 0.4601, 0.1479, 0.506, 0.1668, 0.4758, 0.2996, 0.3835, 0.05952, 0.2583, 0.1254, 0.2405, 0.05438, 0.3681, 0.01731, 0.1132, 0.1571, 0.1036, 0.09111, 0.201, 0.06734, 0.2219, 0.1357, 0.06996, 0.2254, 0.1256, 0.2207, 0.06755, 0.2456, 0.453, 0.1298, 0.4753, 0.09947, 0.5265, 0.1263, 0.506, 0.1668, 0.4601, 0.1479, 0.3681, 0.01731, 0.4082, 0.0029, 0.417, 0.04225, 0.3835, 0.05952, 0.453, 0.1298, 0.416, 0.09192, 0.4441, 0.06981, 0.4753, 0.09947, 0.8728, 0.9059, 0.8701, 0.8535, 0.9308, 0.8179, 0.9308, 0.8852, 0.0029, 0.1788, 0.01927, 0.1888, 0.02571, 0.2132, 0.01353, 0.2237, 0.8879, 0.7843, 0.9236, 0.7644, 0.9308, 0.8179, 0.8925, 0.8215, 0.8925, 0.8215, 0.9308, 0.8179, 0.8701, 0.8535, 0.8694, 0.8397, 0.9236, 0.7644, 0.8879, 0.7843, 0.8661, 0.7823, 0.8643, 0.7531, 0.1213, 0.778, 0.1263, 0.7118, 0.1639, 0.7113, 0.1725, 0.7589, 0.2621, 0.7153, 0.1639, 0.7113, 0.1682, 0.6682, 0.2619, 0.6736, 0.2711, 0.7554, 0.2696, 0.7931, 0.1773, 0.7854, 0.1725, 0.7589, 0.2711, 0.6226, 0.2619, 0.6736, 0.1682, 0.6682, 0.1805, 0.6257, 0.2324, 0.2037, 0.2219, 0.1357, 0.2583, 0.1254, 0.2768, 0.1888, 0.5868, 0.1045, 0.6365, 0.0029, 0.694, 0.03666, 0.6475, 0.1335, 0.1639, 0.7113, 0.1263, 0.7118, 0.1343, 0.6604, 0.1682, 0.6682, 0.1805, 0.6257, 0.1682, 0.6682, 0.1343, 0.6604, 0.1489, 0.6018, 0.1725, 0.7589, 0.1773, 0.7854, 0.1318, 0.8046, 0.1213, 0.778, 0.2583, 0.1254, 0.3835, 0.05952, 0.397, 0.08535, 0.3943, 0.109, 0.2768, 0.1888, 0.4279, 0.03817, 0.4512, 0.06496, 0.4441, 0.06981, 0.417, 0.04225, 0.416, 0.09192, 0.453, 0.1298, 0.435, 0.1528, 0.3943, 0.109, 0.3943, 0.109, 0.397, 0.08535, 0.416, 0.09192, 0.435, 0.1528, 0.453, 0.1298, 0.4601, 0.1479, 0.9208, 0.1487, 0.947, 0.156, 0.939, 0.1792, 0.9175, 0.1777, 0.9949, 0.1277, 0.9555, 0.1272, 0.9569, 0.09673, 0.9971, 0.09085, 0.8654, 0.1101, 0.9028, 0.1046, 0.9208, 0.1487, 0.8831, 0.143, 0.9208, 0.1487, 0.9028, 0.1046, 0.9289, 0.1008, 0.9287, 0.1224, 0.9192, 0.2015, 0.9175, 0.1777, 0.939, 0.1792, 0.9394, 0.1999, 0.9208, 0.1487, 0.9175, 0.1777, 0.8933, 0.1869, 0.8831, 0.143, 0.9289, 0.1008, 0.9569, 0.09673, 0.9555, 0.1272, 0.9287, 0.1224, 0.9175, 0.1777, 0.9192, 0.2015, 0.8994, 0.2095, 0.8933, 0.1869, 0.9555, 0.1272, 0.947, 0.156, 0.9208, 0.1487, 0.9287, 0.1224, 0.8643, 0.7531, 0.8602, 0.6866, 0.913, 0.6939, 0.9236, 0.7644, 0.06054, 0.1693, 0.05361, 0.1473, 0.1132, 0.1571, 0.9555, 0.1272, 0.9949, 0.1277, 0.9757, 0.1508, 0.947, 0.156, 0.7352, 0.6542, 0.7352, 0.6807, 0.7256, 0.6697, 0.7273, 0.667, 0.6998, 0.6578, 0.7352, 0.6542, 0.7273, 0.667, 0.7105, 0.666, 0.7273, 0.667, 0.7256, 0.6697, 0.7112, 0.6692, 0.7105, 0.666, 0.7352, 0.6807, 0.7025, 0.674, 0.7112, 0.6692, 0.7256, 0.6697, 0.7025, 0.674, 0.6998, 0.6578, 0.7105, 0.666, 0.7112, 0.6692, 0.06249, 0.8944, 0.0267, 0.8962, 0.03246, 0.8596, 0.06876, 0.8717, 0.09981, 0.8925, 0.1019, 0.8782, 0.1039, 0.8701, 0.1087, 0.8919, 0.06876, 0.8717, 0.08491, 0.8825, 0.0853, 0.8933, 0.06249, 0.8944, 0.1562, 0.8236, 0.1653, 0.8434, 0.1039, 0.8701, 0.1108, 0.8505, 0.1039, 0.8701, 0.06876, 0.8717, 0.07906, 0.8445, 0.1108, 0.8505, 0.1019, 0.8782, 0.08491, 0.8825, 0.06876, 0.8717, 0.1039, 0.8701, 0.09981, 0.8925, 0.0853, 0.8933, 0.08491, 0.8825, 0.1019, 0.8782, 0.04261, 0.826, 0.07906, 0.8445, 0.06876, 0.8717, 0.03246, 0.8596, 0.03378, 0.8104, 0.0819, 0.8244, 0.07906, 0.8445, 0.04261, 0.826, 0.0819, 0.8244, 0.1078, 0.8289, 0.1108, 0.8505, 0.07906, 0.8445, 0.1078, 0.8289, 0.1549, 0.8194, 0.1562, 0.8236, 0.1108, 0.8505, 0.03246, 0.8596, 0.006052, 0.8512, 0.03378, 0.8104, 0.04261, 0.826, 0.1087, 0.8919, 0.1039, 0.8701, 0.1113, 0.8754, 0.1138, 0.8915, 0.1619, 0.8571, 0.1113, 0.8754, 0.1039, 0.8701, 0.1653, 0.8434, 0.0029, 0.8975, 0.006052, 0.8512, 0.03246, 0.8596, 0.0267, 0.8962, 0.9824, 0.1791, 0.9757, 0.1508, 0.9949, 0.1277, 0.9971, 0.1789, 0.2456, 0.2997, 0.2324, 0.2037, 0.2768, 0.1888, 0.3336, 0.2996, 0.2583, 0.1254, 0.2219, 0.1357, 0.201, 0.06734, 0.2405, 0.05438, 0.1256, 0.2207, 0.2324, 0.2037, 0.2456, 0.2997, 0.1372, 0.2999, 0.06755, 0.2456, 0.1256, 0.2207, 0.1372, 0.2999, 0.07798, 0.3, 0.06755, 0.2456, 0.01353, 0.2237, 0.02571, 0.2132, 0.06996, 0.2254, 0.1132, 0.1571, 0.05361, 0.1473, 0.05211, 0.1024, 0.1036, 0.09111, 0.0029, 0.1788, 0.05361, 0.1473, 0.06054, 0.1693, 0.01927, 0.1888, 0.4298, 0.7593, 0.4289, 0.7592, 0.4276, 0.7557, 0.4283, 0.7551, 0.4243, 0.7532, 0.4242, 0.7542, 0.4206, 0.7555, 0.4198, 0.7546, 0.4281, 0.7635, 0.4274, 0.7627, 0.4289, 0.7592, 0.4298, 0.7593, 0.4283, 0.7551, 0.4276, 0.7557, 0.4242, 0.7542, 0.4243, 0.7532, 0.4274, 0.7627, 0.4256, 0.7608, 0.4264, 0.759, 0.4289, 0.7592, 0.4276, 0.7557, 0.4257, 0.7572, 0.4239, 0.7564, 0.4242, 0.7542, 0.4289, 0.7592, 0.4264, 0.759, 0.4257, 0.7572, 0.4276, 0.7557, 0.4242, 0.7542, 0.4239, 0.7564, 0.4221, 0.757, 0.4206, 0.7555, 0.4264, 0.759, 0.4247, 0.759, 0.4245, 0.7584, 0.4257, 0.7572, 0.4239, 0.7564, 0.4239, 0.758, 0.4232, 0.7582, 0.4221, 0.757, 0.4256, 0.7608, 0.4245, 0.7596, 0.4247, 0.759, 0.4264, 0.759, 0.4257, 0.7572, 0.4245, 0.7584, 0.4239, 0.758, 0.4239, 0.7564, 0.4247, 0.759, 0.4245, 0.7596, 0.4239, 0.7589, 0.4245, 0.7584, 0.4232, 0.7582, 0.4239, 0.758, 0.4245, 0.7584, 0.4239, 0.7589, 0.4298, 0.7593, 0.4283, 0.7551, 0.3518, 0.8234, 0.2799, 0.7533, 0.4243, 0.7532, 0.4198, 0.7546, 0.493, 0.8329, 0.4195, 0.8195, 0.4281, 0.7635, 0.4298, 0.7593, 0.2799, 0.7533, 0.2769, 0.6018, 0.4283, 0.7551, 0.4243, 0.7532, 0.4195, 0.8195, 0.3518, 0.8234, 0.6998, 0.5788, 0.7255, 0.554, 0.7383, 0.582, 0.7286, 0.5937, 0.7611, 0.5508, 0.7929, 0.5783, 0.7625, 0.5922, 0.7534, 0.5823, 0.6998, 0.6208, 0.6998, 0.5788, 0.7286, 0.5937, 0.7301, 0.607, 0.7255, 0.554, 0.7611, 0.5508, 0.7534, 0.5823, 0.7383, 0.582, 0.7301, 0.607, 0.7286, 0.5937, 0.7463, 0.5996, 0.7383, 0.582, 0.7534, 0.5823, 0.7463, 0.5996, 0.7286, 0.5937, 0.7383, 0.582, 0.7463, 0.5996, 0.7534, 0.5823, 0.7625, 0.5922, 0.7463, 0.5996, 0.1562, 0.8236, 0.2, 0.8191, 0.2198, 0.8399, 0.1653, 0.8434, 0.1653, 0.8434, 0.2198, 0.8399, 0.2384, 0.8606, 0.1921, 0.8741, 0.1921, 0.8741, 0.2384, 0.8606, 0.2379, 0.8903, 0.2085, 0.8905, 0.1653, 0.8434, 0.1921, 0.8741, 0.1847, 0.8907, 0.1829, 0.8907, 0.2384, 0.8606, 0.2198, 0.8399, 0.223, 0.8358, 0.2431, 0.8584, 0.2198, 0.8399, 0.2, 0.8191, 0.2017, 0.8136, 0.223, 0.8358, 0.2, 0.8191, 0.1562, 0.8236, 0.1549, 0.8194, 0.2017, 0.8136, 0.1653, 0.8434, 0.1829, 0.8907, 0.1807, 0.8907, 0.1619, 0.8571, 0.1847, 0.8907, 0.1921, 0.8741, 0.1929, 0.8796, 0.1862, 0.8907, 0.2379, 0.8903, 0.2384, 0.8606, 0.2431, 0.8584, 0.2415, 0.8903, 0.1921, 0.8741, 0.2085, 0.8905, 0.2057, 0.8905, 0.1929, 0.8796, 0.1725, 0.7589, 0.1639, 0.7113, 0.2621, 0.7153, 0.2711, 0.7554, 0.5265, 0.1263, 0.4753, 0.09947, 0.4808, 0.09108, 0.5261, 0.111, 0.417, 0.04225, 0.4082, 0.0029, 0.4204, 0.003949, 0.4279, 0.03817, 0.4441, 0.06981, 0.4512, 0.06496, 0.4808, 0.09108, 0.4753, 0.09947, 0.8434, 0.08278, 0.8381, 0.09537, 0.8118, 0.09162, 0.8108, 0.07364, 0.7984, 0.05132, 0.796, 0.0739, 0.7639, 0.07305, 0.7646, 0.05099, 0.7969, 0.005937, 0.8104, 0.04376, 0.7984, 0.05132, 0.79, 0.008142, 0.7646, 0.05099, 0.7526, 0.06085, 0.7521, 0.01611, 0.7583, 0.01567, 0.8596, 0.02188, 0.8471, 0.06857, 0.817, 0.04973, 0.8311, 0.0105, 0.7526, 0.06085, 0.7646, 0.05099, 0.7639, 0.07305, 0.7515, 0.07496, 0.817, 0.04973, 0.8471, 0.06857, 0.8434, 0.08278, 0.8108, 0.07364, 0.796, 0.0739, 0.7933, 0.09065, 0.7643, 0.08939, 0.7639, 0.07305, 0.8289, 0.6007, 0.8293, 0.6063, 0.8137, 0.616, 0.8154, 0.6044, 0.8154, 0.6044, 0.8137, 0.616, 0.799, 0.6169, 0.809, 0.6074, 0.8389, 0.6372, 0.8151, 0.6449, 0.825, 0.6273, 0.8358, 0.629, 0.7987, 0.641, 0.799, 0.6169, 0.8137, 0.616, 0.8168, 0.6242, 0.7643, 0.08939, 0.7486, 0.08848, 0.7515, 0.07496, 0.7639, 0.07305, 0.8293, 0.6063, 0.8355, 0.6082, 0.8345, 0.6126, 0.8293, 0.6106, 0.7851, 0.0029, 0.79, 0.008142, 0.7583, 0.01567, 0.7562, 0.009745, 0.79, 0.008142, 0.7984, 0.05132, 0.7646, 0.05099, 0.7583, 0.01567, 0.8154, 0.2708, 0.7743, 0.271, 0.781, 0.2109, 0.8138, 0.2099, 0.5721, 0.2385, 0.5323, 0.2164, 0.5593, 0.1591, 0.6147, 0.1877, 0.8118, 0.09162, 0.8381, 0.09537, 0.8496, 0.2012, 0.8371, 0.2092, 0.8138, 0.2099, 0.7933, 0.09065, 0.781, 0.2109, 0.7632, 0.2081, 0.749, 0.1973, 0.7643, 0.08939, 0.796, 0.0739, 0.8108, 0.07364, 0.8118, 0.09162, 0.7933, 0.09065, 0.6307, 0.339, 0.6174, 0.3042, 0.6704, 0.2784, 0.694, 0.3363, 0.5721, 0.2385, 0.6147, 0.1877, 0.6482, 0.2399, 0.5992, 0.2706, 0.8345, 0.6126, 0.8389, 0.6131, 0.8358, 0.629, 0.825, 0.6273, 0.8345, 0.6126, 0.825, 0.6273, 0.8168, 0.6242, 0.8293, 0.6106, 0.8293, 0.6106, 0.8168, 0.6242, 0.8137, 0.616, 0.8293, 0.6063, 0.8151, 0.6449, 0.7987, 0.641, 0.8168, 0.6242, 0.825, 0.6273, 0.7453, 0.216, 0.7128, 0.2072, 0.7174, 0.1906, 0.749, 0.1973, 0.6704, 0.2784, 0.6174, 0.3042, 0.5992, 0.2706, 0.6482, 0.2399, 0.7632, 0.2081, 0.781, 0.2109, 0.7743, 0.271, 0.7363, 0.2678, 0.7453, 0.216, 0.8525, 0.2176, 0.8596, 0.2708, 0.8154, 0.2708, 0.8138, 0.2099, 0.8371, 0.2092, 0.7363, 0.2678, 0.6998, 0.2607, 0.7128, 0.2072, 0.7453, 0.216, 0.749, 0.1973, 0.7174, 0.1906, 0.7486, 0.08848, 0.7643, 0.08939, 0.7632, 0.2081, 0.7453, 0.216, 0.749, 0.1973, 0.8525, 0.2176, 0.8371, 0.2092, 0.8496, 0.2012, 0.7933, 0.09065, 0.8118, 0.09162, 0.8138, 0.2099, 0.781, 0.2109, 0.6637, 0.8308, 0.6783, 0.8895, 0.5984, 0.8258, 0.6078, 0.8195, 0.4442, 0.5291, 0.4173, 0.5567, 0.3838, 0.5395, 0.3973, 0.5137, 0.4162, 0.5071, 0.6133, 0.7983, 0.6031, 0.7922, 0.6507, 0.7133, 0.6558, 0.7795, 0.6031, 0.7922, 0.5984, 0.8258, 0.5323, 0.7773, 0.5408, 0.754, 0.6637, 0.8308, 0.6078, 0.8195, 0.6133, 0.7983, 0.6558, 0.7795, 0.6133, 0.7983, 0.6078, 0.8195, 0.5984, 0.8258, 0.6031, 0.7922, 0.5593, 0.5246, 0.6147, 0.496, 0.6475, 0.5502, 0.5868, 0.5792, 0.4351, 0.4463, 0.3945, 0.49, 0.277, 0.4105, 0.3336, 0.2996, 0.3336, 0.2996, 0.4758, 0.2996, 0.5061, 0.4322, 0.4602, 0.4512, 0.4351, 0.4463, 0.3838, 0.5395, 0.3684, 0.5816, 0.241, 0.5448, 0.2586, 0.4739, 0.1137, 0.4426, 0.2223, 0.4637, 0.2015, 0.5319, 0.1043, 0.5084, 0.07034, 0.3745, 0.06783, 0.3544, 0.1259, 0.379, 0.453, 0.4693, 0.4602, 0.4512, 0.5061, 0.4322, 0.5265, 0.4728, 0.4753, 0.4995, 0.3684, 0.5816, 0.3838, 0.5395, 0.4173, 0.5567, 0.4085, 0.596, 0.453, 0.4693, 0.4753, 0.4995, 0.4442, 0.5291, 0.4162, 0.5071, 0.8728, 0.9059, 0.8132, 0.8912, 0.8064, 0.8245, 0.8701, 0.8535, 0.003666, 0.4212, 0.01415, 0.3765, 0.0263, 0.3869, 0.01995, 0.4112, 0.8445, 0.7871, 0.8444, 0.8238, 0.8064, 0.8245, 0.8071, 0.7716, 0.8444, 0.8238, 0.8694, 0.8397, 0.8701, 0.8535, 0.8064, 0.8245, 0.8071, 0.7716, 0.8643, 0.7531, 0.8661, 0.7823, 0.8445, 0.7871, 0.6507, 0.7133, 0.7019, 0.7323, 0.6933, 0.78, 0.6558, 0.7795, 0.7915, 0.7759, 0.7913, 0.8177, 0.6976, 0.823, 0.6933, 0.78, 0.8006, 0.7358, 0.7019, 0.7323, 0.7067, 0.7058, 0.799, 0.6981, 0.8006, 0.8686, 0.71, 0.8655, 0.6976, 0.823, 0.7913, 0.8177, 0.2326, 0.3957, 0.277, 0.4105, 0.2586, 0.4739, 0.2223, 0.4637, 0.5868, 0.5792, 0.6475, 0.5502, 0.694, 0.6471, 0.6365, 0.6808, 0.6933, 0.78, 0.6976, 0.823, 0.6637, 0.8308, 0.6558, 0.7795, 0.71, 0.8655, 0.6783, 0.8895, 0.6637, 0.8308, 0.6976, 0.823, 0.7019, 0.7323, 0.6507, 0.7133, 0.6612, 0.6866, 0.7067, 0.7058, 0.2586, 0.4739, 0.277, 0.4105, 0.3945, 0.49, 0.3973, 0.5137, 0.3838, 0.5395, 0.4281, 0.5607, 0.4173, 0.5567, 0.4442, 0.5291, 0.4513, 0.5339, 0.4162, 0.5071, 0.3945, 0.49, 0.4351, 0.4463, 0.453, 0.4693, 0.3945, 0.49, 0.4162, 0.5071, 0.3973, 0.5137, 0.4351, 0.4463, 0.4602, 0.4512, 0.453, 0.4693, 0.9075, 0.05723, 0.896, 0.03043, 0.9161, 0.02283, 0.9304, 0.04278, 0.9844, 0.05619, 0.9971, 0.09085, 0.9569, 0.09673, 0.9468, 0.06794, 0.8654, 0.1101, 0.8729, 0.07353, 0.9075, 0.05723, 0.9028, 0.1046, 0.9075, 0.05723, 0.9226, 0.0802, 0.9289, 0.1008, 0.9028, 0.1046, 0.8908, 0.007152, 0.9106, 0.0029, 0.9161, 0.02283, 0.896, 0.03043, 0.9075, 0.05723, 0.8729, 0.07353, 0.8702, 0.02855, 0.896, 0.03043, 0.9289, 0.1008, 0.9226, 0.0802, 0.9468, 0.06794, 0.9569, 0.09673, 0.896, 0.03043, 0.8702, 0.02855, 0.8695, 0.00511, 0.8908, 0.007152, 0.9468, 0.06794, 0.9226, 0.0802, 0.9075, 0.05723, 0.9304, 0.04278, 0.8643, 0.7531, 0.8071, 0.7716, 0.8087, 0.7005, 0.8602, 0.6866, 0.06114, 0.4305, 0.1137, 0.4426, 0.05427, 0.4525, 0.9468, 0.06794, 0.9304, 0.04278, 0.9595, 0.03953, 0.9844, 0.05619, 0.5252, 0.6018, 0.5133, 0.6109, 0.5107, 0.6128, 0.4988, 0.6045, 0.5252, 0.6373, 0.5159, 0.6275, 0.5133, 0.6109, 0.5252, 0.6018, 0.5133, 0.6109, 0.5159, 0.6275, 0.5127, 0.6272, 0.5107, 0.6128, 0.4988, 0.6045, 0.5107, 0.6128, 0.5127, 0.6272, 0.5088, 0.6363, 0.5088, 0.6363, 0.5127, 0.6272, 0.5159, 0.6275, 0.5252, 0.6373, 0.06249, 0.8944, 0.07102, 0.9162, 0.03627, 0.9318, 0.0267, 0.8962, 0.09981, 0.8925, 0.1087, 0.8919, 0.1068, 0.915, 0.1037, 0.9067, 0.07102, 0.9162, 0.06249, 0.8944, 0.0853, 0.8933, 0.08598, 0.9041, 0.1584, 0.9573, 0.1145, 0.9338, 0.1068, 0.915, 0.1663, 0.9381, 0.1068, 0.915, 0.1145, 0.9338, 0.08371, 0.9421, 0.07102, 0.9162, 0.1037, 0.9067, 0.1068, 0.915, 0.07102, 0.9162, 0.08598, 0.9041, 0.09981, 0.8925, 0.1037, 0.9067, 0.08598, 0.9041, 0.0853, 0.8933, 0.04976, 0.9638, 0.03627, 0.9318, 0.07102, 0.9162, 0.08371, 0.9421, 0.04269, 0.98, 0.04976, 0.9638, 0.08371, 0.9421, 0.08833, 0.9614, 0.08833, 0.9614, 0.08371, 0.9421, 0.1145, 0.9338, 0.1129, 0.9546, 0.1129, 0.9546, 0.1145, 0.9338, 0.1584, 0.9573, 0.1574, 0.9614, 0.03627, 0.9318, 0.04976, 0.9638, 0.04269, 0.98, 0.01109, 0.9428, 0.1087, 0.8919, 0.1138, 0.8915, 0.1141, 0.9088, 0.1068, 0.915, 0.1624, 0.925, 0.1663, 0.9381, 0.1068, 0.915, 0.1141, 0.9088, 0.0029, 0.8975, 0.0267, 0.8962, 0.03627, 0.9318, 0.01109, 0.9428, 0.9578, 0.0105, 0.9719, 0.00652, 0.9844, 0.05619, 0.9595, 0.03953, 0.2456, 0.2997, 0.3336, 0.2996, 0.277, 0.4105, 0.2326, 0.3957, 0.2586, 0.4739, 0.241, 0.5448, 0.2015, 0.5319, 0.2223, 0.4637, 0.1259, 0.379, 0.1372, 0.2999, 0.2456, 0.2997, 0.2326, 0.3957, 0.06783, 0.3544, 0.07798, 0.3, 0.1372, 0.2999, 0.1259, 0.379, 0.06783, 0.3544, 0.07034, 0.3745, 0.0263, 0.3869, 0.01415, 0.3765, 0.1137, 0.4426, 0.1043, 0.5084, 0.05288, 0.4973, 0.05427, 0.4525, 0.003666, 0.4212, 0.01995, 0.4112, 0.06114, 0.4305, 0.05427, 0.4525, 0.4238, 0.7648, 0.4197, 0.7631, 0.4204, 0.7624, 0.4238, 0.764, 0.4182, 0.759, 0.4198, 0.7546, 0.4206, 0.7555, 0.4191, 0.7589, 0.4281, 0.7635, 0.4238, 0.7648, 0.4238, 0.764, 0.4274, 0.7627, 0.4197, 0.7631, 0.4182, 0.759, 0.4191, 0.7589, 0.4204, 0.7624, 0.4274, 0.7627, 0.4238, 0.764, 0.4237, 0.7615, 0.4256, 0.7608, 0.4204, 0.7624, 0.4191, 0.7589, 0.4214, 0.7588, 0.422, 0.7606, 0.4238, 0.764, 0.4204, 0.7624, 0.422, 0.7606, 0.4237, 0.7615, 0.4191, 0.7589, 0.4206, 0.7555, 0.4221, 0.757, 0.4214, 0.7588, 0.4237, 0.7615, 0.422, 0.7606, 0.4232, 0.7596, 0.4239, 0.7598, 0.4214, 0.7588, 0.4221, 0.757, 0.4232, 0.7582, 0.4229, 0.7589, 0.4256, 0.7608, 0.4237, 0.7615, 0.4239, 0.7598, 0.4245, 0.7596, 0.422, 0.7606, 0.4214, 0.7588, 0.4229, 0.7589, 0.4232, 0.7596, 0.4239, 0.7598, 0.4232, 0.7596, 0.4239, 0.7589, 0.4245, 0.7596, 0.4232, 0.7582, 0.4239, 0.7589, 0.4232, 0.7596, 0.4229, 0.7589, 0.4238, 0.7648, 0.4279, 0.615, 0.493, 0.6914, 0.4197, 0.7631, 0.4182, 0.759, 0.4846, 0.7587, 0.493, 0.8329, 0.4198, 0.7546, 0.4281, 0.7635, 0.2769, 0.6018, 0.4279, 0.615, 0.4238, 0.7648, 0.4197, 0.7631, 0.493, 0.6914, 0.4846, 0.7587, 0.4182, 0.759, 0.7316, 0.6484, 0.7392, 0.6168, 0.7543, 0.6172, 0.7671, 0.6451, 0.7929, 0.6203, 0.764, 0.6055, 0.7625, 0.5922, 0.7929, 0.5783, 0.6998, 0.6208, 0.7301, 0.607, 0.7392, 0.6168, 0.7316, 0.6484, 0.7671, 0.6451, 0.7543, 0.6172, 0.764, 0.6055, 0.7929, 0.6203, 0.7301, 0.607, 0.7463, 0.5996, 0.7392, 0.6168, 0.7543, 0.6172, 0.7463, 0.5996, 0.764, 0.6055, 0.7392, 0.6168, 0.7463, 0.5996, 0.7543, 0.6172, 0.764, 0.6055, 0.7463, 0.5996, 0.7625, 0.5922, 0.1584, 0.9573, 0.1663, 0.9381, 0.2202, 0.9404, 0.2009, 0.9609, 0.1663, 0.9381, 0.1924, 0.907, 0.2385, 0.9198, 0.2202, 0.9404, 0.1924, 0.907, 0.2085, 0.8905, 0.2379, 0.8903, 0.2385, 0.9198, 0.1663, 0.9381, 0.1829, 0.8907, 0.1847, 0.8907, 0.1924, 0.907, 0.2385, 0.9198, 0.2431, 0.922, 0.2233, 0.9444, 0.2202, 0.9404, 0.2202, 0.9404, 0.2233, 0.9444, 0.2026, 0.9662, 0.2009, 0.9609, 0.2009, 0.9609, 0.2026, 0.9662, 0.1574, 0.9614, 0.1584, 0.9573, 0.1663, 0.9381, 0.1624, 0.925, 0.1807, 0.8907, 0.1829, 0.8907, 0.1847, 0.8907, 0.1862, 0.8907, 0.1931, 0.9016, 0.1924, 0.907, 0.2379, 0.8903, 0.2415, 0.8903, 0.2431, 0.922, 0.2385, 0.9198, 0.1924, 0.907, 0.1931, 0.9016, 0.2057, 0.8905, 0.2085, 0.8905, 0.7019, 0.7323, 0.8006, 0.7358, 0.7915, 0.7759, 0.6933, 0.78, 0.5265, 0.4728, 0.5261, 0.488, 0.4808, 0.5079, 0.4753, 0.4995, 0.4173, 0.5567, 0.4281, 0.5607, 0.4207, 0.5949, 0.4085, 0.596, 0.4442, 0.5291, 0.4753, 0.4995, 0.4808, 0.5079, 0.4513, 0.5339, 0.8434, 0.4651, 0.8108, 0.4742, 0.8118, 0.4562, 0.8381, 0.4525, 0.7984, 0.4965, 0.7646, 0.4969, 0.7639, 0.4748, 0.796, 0.474, 0.7969, 0.5419, 0.79, 0.5397, 0.7984, 0.4965, 0.8104, 0.5041, 0.7646, 0.4969, 0.7583, 0.5322, 0.7521, 0.5317, 0.7526, 0.487, 0.8596, 0.526, 0.8311, 0.5374, 0.817, 0.4981, 0.8471, 0.4793, 0.7526, 0.487, 0.7515, 0.4729, 0.7639, 0.4748, 0.7646, 0.4969, 0.817, 0.4981, 0.8108, 0.4742, 0.8434, 0.4651, 0.8471, 0.4793, 0.796, 0.474, 0.7639, 0.4748, 0.7643, 0.4585, 0.7933, 0.4572, 0.8289, 0.5949, 0.8154, 0.5913, 0.8137, 0.5797, 0.8293, 0.5893, 0.8154, 0.5913, 0.809, 0.5883, 0.799, 0.5788, 0.8137, 0.5797, 0.8389, 0.5585, 0.8358, 0.5667, 0.825, 0.5684, 0.8151, 0.5508, 0.7987, 0.5547, 0.8168, 0.5715, 0.8137, 0.5797, 0.799, 0.5788, 0.7643, 0.4585, 0.7639, 0.4748, 0.7515, 0.4729, 0.7486, 0.4594, 0.8293, 0.5893, 0.8293, 0.5851, 0.8345, 0.5831, 0.8355, 0.5875, 0.7851, 0.545, 0.7562, 0.5381, 0.7583, 0.5322, 0.79, 0.5397, 0.79, 0.5397, 0.7583, 0.5322, 0.7646, 0.4969, 0.7984, 0.4965, 0.8154, 0.2771, 0.8138, 0.338, 0.781, 0.3369, 0.7743, 0.2768, 0.5721, 0.4452, 0.6147, 0.496, 0.5593, 0.5246, 0.5323, 0.4673, 0.8118, 0.4562, 0.8138, 0.338, 0.8371, 0.3387, 0.8496, 0.3467, 0.8381, 0.4525, 0.7933, 0.4572, 0.7643, 0.4585, 0.749, 0.3506, 0.7632, 0.3398, 0.781, 0.3369, 0.796, 0.474, 0.7933, 0.4572, 0.8118, 0.4562, 0.8108, 0.4742, 0.6307, 0.3448, 0.694, 0.3474, 0.6704, 0.4053, 0.6174, 0.3795, 0.5721, 0.4452, 0.5992, 0.4131, 0.6482, 0.4438, 0.6147, 0.496, 0.8345, 0.5831, 0.825, 0.5684, 0.8358, 0.5667, 0.8389, 0.5826, 0.8345, 0.5831, 0.8293, 0.5851, 0.8168, 0.5715, 0.825, 0.5684, 0.8293, 0.5851, 0.8293, 0.5893, 0.8137, 0.5797, 0.8168, 0.5715, 0.8151, 0.5508, 0.825, 0.5684, 0.8168, 0.5715, 0.7987, 0.5547, 0.7453, 0.3318, 0.749, 0.3506, 0.7174, 0.3572, 0.7128, 0.3407, 0.6704, 0.4053, 0.6482, 0.4438, 0.5992, 0.4131, 0.6174, 0.3795, 0.7632, 0.3398, 0.7453, 0.3318, 0.7363, 0.28, 0.7743, 0.2768, 0.781, 0.3369, 0.8525, 0.3303, 0.8371, 0.3387, 0.8138, 0.338, 0.8154, 0.2771, 0.8596, 0.277, 0.7363, 0.28, 0.7453, 0.3318, 0.7128, 0.3407, 0.6998, 0.2871, 0.749, 0.3506, 0.7643, 0.4585, 0.7486, 0.4594, 0.7174, 0.3572, 0.7632, 0.3398, 0.749, 0.3506, 0.7453, 0.3318, 0.8525, 0.3303, 0.8496, 0.3467, 0.8371, 0.3387, 0.7933, 0.4572, 0.781, 0.3369, 0.8138, 0.338, 0.8118, 0.4562])
me_man_farm_rig.materials.append(mat_6_skin_lightest)
me_man_farm_rig.materials.append(mat_13_brown_light)
me_man_farm_rig.materials.append(mat_14_brown_lightest)
me_man_farm_rig.materials.append(mat_42_blue_dark)
me_man_farm_rig.materials.append(mat_12_brown)
me_man_farm_rig.use_remesh_fix_poles = True
me_man_farm_rig.use_remesh_preserve_attributes = False
me_man_farm_rig.use_mirror_vertex_groups = False
me_man_farm_rig.update()
me_man_farm_rig.normals_split_custom_set([tuple(v) for v in zip(*[iter([0.9994, 0.033, 0.00376, 0.9994, 0.033, 0.00376, 0.9994, 0.033, 0.00376, 0.9994, 0.033, 0.00376, -0.9886, 0.1425, 0.04934, -0.9886, 0.1425, 0.04934, -0.9886, 0.1425, 0.04934, -0.9886, 0.1425, 0.04934, -0.9886, 0.1425, 0.04934, -0.9994, 0.01982, 0.02898, -0.9994, 0.01982, 0.02898, -0.9994, 0.01982, 0.02898, -0.9994, 0.01982, 0.02898, 0.0001989, -0.0003971, -1.0, 0.0001989, -0.0003971, -1.0, 0.0001989, -0.0003971, -1.0, 0.0001989, -0.0003971, -1.0, -0.09161, -0.3295, 0.9397, -0.09161, -0.3295, 0.9397, -0.09161, -0.3295, 0.9397, -0.09161, -0.3295, 0.9397, -0.4314, -0.9005, 0.05517, -0.4314, -0.9005, 0.05517, -0.4314, -0.9005, 0.05517, -0.4314, -0.9005, 0.05517, -0.9979, 0.06431, -0.003929, -0.9979, 0.06431, -0.003929, -0.9979, 0.06431, -0.003929, -0.9979, 0.06431, -0.003929, -0.3771, -0.9181, -0.122, -0.3771, -0.9181, -0.122, -0.3771, -0.9181, -0.122, -0.3771, -0.9181, -0.122, 0.9933, -0.01012, -0.1149, 0.9933, -0.01012, -0.1149, 0.9933, -0.01012, -0.1149, 0.9933, -0.01012, -0.1149, 0.9933, -0.01012, -0.1149, -0.08184, 0.9966, -0.002165, -0.08184, 0.9966, -0.002165, -0.08184, 0.9966, -0.002165, -0.08184, 0.9966, -0.002165, -0.1572, 0.9874, -0.01549, -0.1572, 0.9874, -0.01549, -0.1572, 0.9874, -0.01549, -0.1572, 0.9874, -0.01549, -0.2235, -0.9679, 0.1148, -0.2235, -0.9679, 0.1148, -0.2235, -0.9679, 0.1148, 0.9995, -0.02661, -0.01652, 0.9995, -0.02661, -0.01652, 0.9995, -0.02661, -0.01652, 0.9995, -0.02661, -0.01652, 0.9995, -0.02661, -0.01652, 0.08409, 0.9906, 0.1078, 0.08409, 0.9906, 0.1078, 0.08409, 0.9906, 0.1078, 0.08409, 0.9906, 0.1078, -0.3418, -0.9385, -0.04971, -0.3418, -0.9385, -0.04971, -0.3418, -0.9385, -0.04971, -0.3418, -0.9385, -0.04971, -0.3824, -0.8909, 0.2453, -0.3824, -0.8909, 0.2453, -0.3824, -0.8909, 0.2453, -0.3824, -0.8909, 0.2453, -0.1389, 0.01738, 0.9901, -0.1389, 0.01738, 0.9901, -0.1389, 0.01738, 0.9901, -0.1389, 0.01738, 0.9901, -0.3355, -0.008059, 0.942, -0.3355, -0.008059, 0.942, -0.3355, -0.008059, 0.942, -0.3355, -0.008059, 0.942, -0.3087, -0.875, 0.3729, -0.3087, -0.875, 0.3729, -0.3087, -0.875, 0.3729, -0.3087, -0.875, 0.3729, 0.01876, 0.7436, 0.6684, 0.01876, 0.7436, 0.6684, 0.01876, 0.7436, 0.6684, 0.01876, 0.7436, 0.6684, -0.9966, 0.04734, 0.06694, -0.9966, 0.04734, 0.06694, -0.9966, 0.04734, 0.06694, -0.9966, 0.04734, 0.06694, -0.2454, -0.9682, -0.04957, -0.2454, -0.9682, -0.04957, -0.2454, -0.9682, -0.04957, -0.2454, -0.9682, -0.04957, 0.09943, 0.994, -0.0451, 0.09943, 0.994, -0.0451, 0.09943, 0.994, -0.0451, 0.09943, 0.994, -0.0451, 0.9936, 0.04663, -0.1032, 0.9936, 0.04663, -0.1032, 0.9936, 0.04663, -0.1032, 0.9936, 0.04663, -0.1032, -0.9966, 0.07122, 0.04085, -0.9966, 0.07122, 0.04085, -0.9966, 0.07122, 0.04085, -0.9966, 0.07122, 0.04085, -0.9961, 0.08777, 0.002063, -0.9961, 0.08777, 0.002063, -0.9961, 0.08777, 0.002063, -0.9961, 0.08777, 0.002063, -0.1346, -0.9729, 0.1881, -0.1346, -0.9729, 0.1881, -0.1346, -0.9729, 0.1881, -0.1346, -0.9729, 0.1881, 0.9952, 0.09418, 0.02814, 0.9952, 0.09418, 0.02814, 0.9952, 0.09418, 0.02814, 0.9952, 0.09418, 0.02814, 0.1889, 0.9802, 0.05968, 0.1889, 0.9802, 0.05968, 0.1889, 0.9802, 0.05968, 0.1889, 0.9802, 0.05968, -0.993, 0.1111, -0.04126, -0.993, 0.1111, -0.04126, -0.993, 0.1111, -0.04126, -0.993, 0.1111, -0.04126, -0.993, 0.1111, -0.04126, -0.9158, 0.2069, -0.3443, -0.9158, 0.2069, -0.3443, -0.9158, 0.2069, -0.3443, -0.9158, 0.2069, -0.3443, -0.3762, -0.9112, -0.1682, -0.3762, -0.9112, -0.1682, -0.3762, -0.9112, -0.1682, -0.3762, -0.9112, -0.1682, -0.9741, 0.2261, -0.00745, -0.9741, 0.2261, -0.00745, -0.9741, 0.2261, -0.00745, 0.9871, -0.1341, -0.08793, 0.9871, -0.1341, -0.08793, 0.9871, -0.1341, -0.08793, -0.9404, 0.2524, -0.2277, -0.9404, 0.2524, -0.2277, -0.9404, 0.2524, -0.2277, -0.9404, 0.2524, -0.2277, -0.607, -0.7662, 0.2109, -0.607, -0.7662, 0.2109, -0.607, -0.7662, 0.2109, -0.607, -0.7662, 0.2109, -0.4505, -0.8638, 0.2255, -0.4505, -0.8638, 0.2255, -0.4505, -0.8638, 0.2255, -0.4505, -0.8638, 0.2255, -0.4597, -0.009752, -0.888, -0.4597, -0.009752, -0.888, -0.4597, -0.009752, -0.888, -0.4597, -0.009752, -0.888, -0.2881, 0.94, -0.1829, -0.2881, 0.94, -0.1829, -0.2881, 0.94, -0.1829, -0.2881, 0.94, -0.1829, -0.9856, 0.1275, 0.1109, -0.9856, 0.1275, 0.1109, -0.9856, 0.1275, 0.1109, -0.9856, 0.1275, 0.1109, -0.6708, -0.7345, -0.1027, -0.6708, -0.7345, -0.1027, -0.6708, -0.7345, -0.1027, -0.6708, -0.7345, -0.1027, -0.154, 0.9359, 0.3168, -0.154, 0.9359, 0.3168, -0.154, 0.9359, 0.3168, -0.154, 0.9359, 0.3168, -0.965, -0.0878, -0.247, -0.965, -0.0878, -0.247, -0.965, -0.0878, -0.247, -0.965, -0.0878, -0.247, -0.06302, 0.997, 0.04485, -0.06302, 0.997, 0.04485, -0.06302, 0.997, 0.04485, -0.06302, 0.997, 0.04485, -0.1879, 0.9812, -0.04449, -0.1879, 0.9812, -0.04449, -0.1879, 0.9812, -0.04449, -0.9954, -0.09243, -0.0237, -0.9954, -0.09243, -0.0237, -0.9954, -0.09243, -0.0237, -0.9954, -0.09243, -0.0237, 0.1076, 0.2172, 0.9702, 0.1076, 0.2172, 0.9702, 0.1076, 0.2172, 0.9702, 0.1076, 0.2172, 0.9702, -0.8378, -0.5264, 0.145, -0.8378, -0.5264, 0.145, -0.8378, -0.5264, 0.145, -0.8378, -0.5264, 0.145, -0.9891, -0.1412, -0.04199, -0.9891, -0.1412, -0.04199, -0.9891, -0.1412, -0.04199, -0.9891, -0.1412, -0.04199, -0.005467, 0.9276, -0.3736, -0.005467, 0.9276, -0.3736, -0.005467, 0.9276, -0.3736, -0.005467, 0.9276, -0.3736, -0.5855, 0.005148, -0.8107, -0.5855, 0.005148, -0.8107, -0.5855, 0.005148, -0.8107, -0.5855, 0.005148, -0.8107, -0.2884, 0.9179, -0.2726, -0.2884, 0.9179, -0.2726, -0.2884, 0.9179, -0.2726, -0.2884, 0.9179, -0.2726, -0.365, -0.5648, 0.7402, -0.365, -0.5648, 0.7402, -0.365, -0.5648, 0.7402, -0.365, -0.5648, 0.7402, -0.3134, 0.8333, 0.4555, -0.3134, 0.8333, 0.4555, -0.3134, 0.8333, 0.4555, -0.3134, 0.8333, 0.4555, -0.9665, -0.2248, -0.1242, -0.9665, -0.2248, -0.1242, -0.9665, -0.2248, -0.1242, -0.9665, -0.2248, -0.1242, -0.9669, 0.215, 0.137, -0.9669, 0.215, 0.137, -0.9669, 0.215, 0.137, -0.9669, 0.215, 0.137, -0.843, 0.2386, 0.482, -0.843, 0.2386, 0.482, -0.843, 0.2386, 0.482, -0.843, 0.2386, 0.482, -0.3772, -0.01969, 0.9259, -0.3772, -0.01969, 0.9259, -0.3772, -0.01969, 0.9259, -0.3772, -0.01969, 0.9259, -0.9002, 0.3904, -0.1932, -0.9002, 0.3904, -0.1932, -0.9002, 0.3904, -0.1932, -0.9002, 0.3904, -0.1932, -0.3371, -0.8885, 0.3113, -0.3371, -0.8885, 0.3113, -0.3371, -0.8885, 0.3113, -0.3371, -0.8885, 0.3113, -0.3619, -0.06144, -0.9302, -0.3619, -0.06144, -0.9302, -0.3619, -0.06144, -0.9302, -0.3619, -0.06144, -0.9302, -0.2883, 0.9427, -0.1678, -0.2883, 0.9427, -0.1678, -0.2883, 0.9427, -0.1678, -0.2883, 0.9427, -0.1678, -0.5067, 0.1027, -0.856, -0.5067, 0.1027, -0.856, -0.5067, 0.1027, -0.856, -0.5067, 0.1027, -0.856, -0.5002, -0.7778, 0.3805, -0.5002, -0.7778, 0.3805, -0.5002, -0.7778, 0.3805, -0.5002, -0.7778, 0.3805, -0.3304, -0.9414, 0.06787, -0.3304, -0.9414, 0.06787, -0.3304, -0.9414, 0.06787, -0.3304, -0.9414, 0.06787, -0.1716, 0.582, -0.7949, -0.1716, 0.582, -0.7949, -0.1716, 0.582, -0.7949, -0.1716, 0.582, -0.7949, 0.9727, 0.2305, -0.02859, 0.9727, 0.2305, -0.02859, 0.9727, 0.2305, -0.02859, 0.9727, 0.2305, -0.02859, -0.3747, -0.9211, -0.1058, -0.3747, -0.9211, -0.1058, -0.3747, -0.9211, -0.1058, -0.3747, -0.9211, -0.1058, -0.1721, 0.9849, 0.01668, -0.1721, 0.9849, 0.01668, -0.1721, 0.9849, 0.01668, -0.1721, 0.9849, 0.01668, -0.3842, -0.9231, 0.01713, -0.3842, -0.9231, 0.01713, -0.3842, -0.9231, 0.01713, -0.3842, -0.9231, 0.01713, -0.389, -0.9091, 0.1491, -0.389, -0.9091, 0.1491, -0.389, -0.9091, 0.1491, -0.389, -0.9091, 0.1491, -0.1907, -0.9456, 0.2637, -0.1907, -0.9456, 0.2637, -0.1907, -0.9456, 0.2637, -0.1907, -0.9456, 0.2637, -0.1078, 0.9939, -0.02517, -0.1078, 0.9939, -0.02517, -0.1078, 0.9939, -0.02517, -0.1078, 0.9939, -0.02517, -0.137, 0.9899, 0.03791, -0.137, 0.9899, 0.03791, -0.137, 0.9899, 0.03791, -0.137, 0.9899, 0.03791, -0.5793, -0.4066, -0.7064, -0.5793, -0.4066, -0.7064, -0.5793, -0.4066, -0.7064, -0.5793, -0.4066, -0.7064, -0.2428, 0.3911, -0.8877, -0.2428, 0.3911, -0.8877, -0.2428, 0.3911, -0.8877, -0.2428, 0.3911, -0.8877, -0.2428, -0.7364, -0.6315, -0.2428, -0.7364, -0.6315, -0.2428, -0.7364, -0.6315, -0.2428, -0.7364, -0.6315, -0.5793, 0.06134, -0.8128, -0.5793, 0.06134, -0.8128, -0.5793, 0.06134, -0.8128, -0.5793, 0.06134, -0.8128, -0.1098, -0.04157, 0.9931, -0.1098, -0.04157, 0.9931, -0.1098, -0.04157, 0.9931, -0.1098, -0.04157, 0.9931, -0.2827, 0.3252, 0.9024, -0.2827, 0.3252, 0.9024, -0.2827, 0.3252, 0.9024, -0.2827, 0.3252, 0.9024, -0.2698, 0.103, 0.9574, -0.2698, 0.103, 0.9574, -0.2698, 0.103, 0.9574, -0.2698, 0.103, 0.9574, -0.123, 0.4948, 0.8602, -0.123, 0.4948, 0.8602, -0.123, 0.4948, 0.8602, -0.123, 0.4948, 0.8602, -0.8781, -0.2858, 0.3838, -0.8781, -0.2858, 0.3838, -0.8781, -0.2858, 0.3838, -0.8781, -0.2858, 0.3838, -0.4024, 0.9151, 0.02553, -0.4024, 0.9151, 0.02553, -0.4024, 0.9151, 0.02553, -0.4024, 0.9151, 0.02553, -0.3974, -0.7884, 0.4695, -0.3974, -0.7884, 0.4695, -0.3974, -0.7884, 0.4695, -0.3974, -0.7884, 0.4695, -0.9015, 0.3772, 0.2122, -0.9015, 0.3772, 0.2122, -0.9015, 0.3772, 0.2122, -0.9015, 0.3772, 0.2122, -0.1567, 0.07013, 0.9852, -0.1567, 0.07013, 0.9852, -0.1567, 0.07013, 0.9852, -0.1567, 0.07013, 0.9852, -0.1496, 0.349, 0.9251, -0.1496, 0.349, 0.9251, -0.1496, 0.349, 0.9251, -0.1496, 0.349, 0.9251, 0.2871, -0.09469, -0.9532, 0.2871, -0.09469, -0.9532, 0.2871, -0.09469, -0.9532, 0.2871, -0.09469, -0.9532, 0.1196, -0.4979, -0.859, 0.1196, -0.4979, -0.859, 0.1196, -0.4979, -0.859, 0.1196, -0.4979, -0.859, 0.107, 0.04499, -0.9932, 0.107, 0.04499, -0.9932, 0.107, 0.04499, -0.9932, 0.107, 0.04499, -0.9932, 0.3013, -0.3312, -0.8941, 0.3013, -0.3312, -0.8941, 0.3013, -0.3312, -0.8941, 0.3013, -0.3312, -0.8941, 0.8865, 0.2956, -0.356, 0.8865, 0.2956, -0.356, 0.8865, 0.2956, -0.356, 0.8865, 0.2956, -0.356, 0.3621, -0.9322, -0.001718, 0.3621, -0.9322, -0.001718, 0.3621, -0.9322, -0.001718, 0.3621, -0.9322, -0.001718, 0.3623, 0.8412, -0.4014, 0.3623, 0.8412, -0.4014, 0.3623, 0.8412, -0.4014, 0.3623, 0.8412, -0.4014, 0.8861, -0.4206, -0.1945, 0.8861, -0.4206, -0.1945, 0.8861, -0.4206, -0.1945, 0.8861, -0.4206, -0.1945, 0.07166, -0.05606, -0.9959, 0.07166, -0.05606, -0.9959, 0.07166, -0.05606, -0.9959, 0.1708, -0.2868, -0.9426, 0.1708, -0.2868, -0.9426, 0.1708, -0.2868, -0.9426, 0.1708, -0.1488, -0.974, 0.1708, -0.1488, -0.974, 0.1708, -0.1488, -0.974, 0.07166, -0.3799, -0.9222, 0.07166, -0.3799, -0.9222, 0.07166, -0.3799, -0.9222, -0.998, -0.02154, -0.05898, -0.998, -0.02154, -0.05898, -0.998, -0.02154, -0.05898, -0.998, -0.02154, -0.05898, -0.6835, -0.7286, 0.04469, -0.6835, -0.7286, 0.04469, -0.6835, -0.7286, 0.04469, -0.6835, -0.7286, 0.04469, -0.5948, -0.8034, 0.0292, -0.5948, -0.8034, 0.0292, -0.5948, -0.8034, 0.0292, -0.5948, -0.8034, 0.0292, -0.6591, -0.7426, 0.1189, -0.6591, -0.7426, 0.1189, -0.6591, -0.7426, 0.1189, -0.6591, -0.7426, 0.1189, -0.1725, 0.315, -0.9333, -0.1725, 0.315, -0.9333, -0.1725, 0.315, -0.9333, -0.1725, 0.315, -0.9333, -0.05601, 0.5152, -0.8553, -0.05601, 0.5152, -0.8553, -0.05601, 0.5152, -0.8553, -0.05601, 0.5152, -0.8553, 0.02774, 0.9968, -0.07551, 0.02774, 0.9968, -0.07551, 0.02774, 0.9968, -0.07551, 0.02774, 0.9968, -0.07551, -0.04973, 0.08044, 0.9955, -0.04973, 0.08044, 0.9955, -0.04973, 0.08044, 0.9955, -0.04973, 0.08044, 0.9955, 0.1832, -0.09432, -0.9785, 0.1832, -0.09432, -0.9785, 0.1832, -0.09432, -0.9785, 0.1832, -0.09432, -0.9785, -0.2858, 0.2164, -0.9335, -0.2858, 0.2164, -0.9335, -0.2858, 0.2164, -0.9335, -0.2858, 0.2164, -0.9335, 0.237, -0.1641, 0.9576, 0.237, -0.1641, 0.9576, 0.237, -0.1641, 0.9576, 0.237, -0.1641, 0.9576, -0.9942, 0.08632, -0.06416, -0.9942, 0.08632, -0.06416, -0.9942, 0.08632, -0.06416, -0.9942, 0.08632, -0.06416, 0.9168, 0.05606, -0.3953, 0.9168, 0.05606, -0.3953, 0.9168, 0.05606, -0.3953, 0.9168, 0.05606, -0.3953, 0.05907, 0.9299, -0.3632, 0.05907, 0.9299, -0.3632, 0.05907, 0.9299, -0.3632, 0.05907, 0.9299, -0.3632, -0.2979, -0.8571, -0.4203, -0.2979, -0.8571, -0.4203, -0.2979, -0.8571, -0.4203, -0.2979, -0.8571, -0.4203, 0.07699, 0.1222, -0.9895, 0.07699, 0.1222, -0.9895, 0.07699, 0.1222, -0.9895, 0.07699, 0.1222, -0.9895, -0.1317, -0.05077, 0.99, -0.1317, -0.05077, 0.99, -0.1317, -0.05077, 0.99, -0.1317, -0.05077, 0.99, -0.01781, -0.9375, -0.3475, -0.01781, -0.9375, -0.3475, -0.01781, -0.9375, -0.3475, -0.01781, -0.9375, -0.3475, 0.02422, 0.9949, 0.09766, 0.02422, 0.9949, 0.09766, 0.02422, 0.9949, 0.09766, 0.02422, 0.9949, 0.09766, 0.2457, 0.03602, -0.9687, 0.2457, 0.03602, -0.9687, 0.2457, 0.03602, -0.9687, 0.2457, 0.03602, -0.9687, 0.01334, 0.9977, 0.06636, 0.01334, 0.9977, 0.06636, 0.01334, 0.9977, 0.06636, 0.01334, 0.9977, 0.06636, 0.06539, 0.1446, -0.9873, 0.06539, 0.1446, -0.9873, 0.06539, 0.1446, -0.9873, 0.06539, 0.1446, -0.9873, -0.1979, -0.04784, 0.9791, -0.1979, -0.04784, 0.9791, -0.1979, -0.04784, 0.9791, -0.1979, -0.04784, 0.9791, -0.4169, 0.8943, 0.1625, -0.4169, 0.8943, 0.1625, -0.4169, 0.8943, 0.1625, -0.4169, 0.8943, 0.1625, -0.9174, -0.3455, -0.1977, -0.9174, -0.3455, -0.1977, -0.9174, -0.3455, -0.1977, -0.9174, -0.3455, -0.1977, 0.2276, 0.628, -0.7442, 0.2276, 0.628, -0.7442, 0.2276, 0.628, -0.7442, 0.2276, 0.628, -0.7442, -0.1126, -0.8335, 0.5409, -0.1126, -0.8335, 0.5409, -0.1126, -0.8335, 0.5409, -0.1126, -0.8335, 0.5409, 0.1316, 0.9911, 0.01747, 0.1316, 0.9911, 0.01747, 0.1316, 0.9911, 0.01747, 0.1316, 0.9911, 0.01747, -0.8038, -0.5546, -0.215, -0.8038, -0.5546, -0.215, -0.8038, -0.5546, -0.215, -0.8038, -0.5546, -0.215, -0.9483, 0.1584, -0.2751, -0.9483, 0.1584, -0.2751, -0.9483, 0.1584, -0.2751, -0.9483, 0.1584, -0.2751, -0.404, -0.01493, 0.9146, -0.404, -0.01493, 0.9146, -0.404, -0.01493, 0.9146, -0.404, -0.01493, 0.9146, -0.01821, -0.9976, 0.06608, -0.01821, -0.9976, 0.06608, -0.01821, -0.9976, 0.06608, -0.01821, -0.9976, 0.06608, -0.237, 0.01497, -0.9714, -0.237, 0.01497, -0.9714, -0.237, 0.01497, -0.9714, -0.237, 0.01497, -0.9714, -0.06829, 0.006793, -0.9976, -0.06829, 0.006793, -0.9976, -0.06829, 0.006793, -0.9976, -0.06829, 0.006793, -0.9976, -0.06829, 0.006793, -0.9976, -0.07588, 0.004807, 0.9971, -0.07588, 0.004807, 0.9971, -0.07588, 0.004807, 0.9971, -0.07588, 0.004807, 0.9971, -0.07588, 0.004807, 0.9971, 0.3195, -0.9448, -0.07248, 0.3195, -0.9448, -0.07248, 0.3195, -0.9448, -0.07248, 0.3195, -0.9448, -0.07248, -0.0176, 0.9989, 0.04231, -0.0176, 0.9989, 0.04231, -0.0176, 0.9989, 0.04231, -0.0176, 0.9989, 0.04231, -0.1561, -0.9683, 0.1947, -0.1561, -0.9683, 0.1947, -0.1561, -0.9683, 0.1947, -0.1561, -0.9683, 0.1947, 0.3826, 0.1876, -0.9047, 0.3826, 0.1876, -0.9047, 0.3826, 0.1876, -0.9047, 0.3826, 0.1876, -0.9047, 0.07655, -0.9968, -0.02176, 0.07655, -0.9968, -0.02176, 0.07655, -0.9968, -0.02176, 0.07655, -0.9968, -0.02176, -0.4627, -0.4685, 0.7526, -0.4627, -0.4685, 0.7526, -0.4627, -0.4685, 0.7526, -0.4627, -0.4685, 0.7526, 0.6347, -0.7719, 0.03615, 0.6347, -0.7719, 0.03615, 0.6347, -0.7719, 0.03615, 0.6347, -0.7719, 0.03615, -0.1142, 0.9869, 0.1142, -0.1142, 0.9869, 0.1142, -0.1142, 0.9869, 0.1142, -0.1142, 0.9869, 0.1142, -0.1092, 0.02106, 0.9938, -0.1092, 0.02106, 0.9938, -0.1092, 0.02106, 0.9938, -0.1092, 0.02106, 0.9938, -0.04957, 0.02889, 0.9984, -0.04957, 0.02889, 0.9984, -0.04957, 0.02889, 0.9984, -0.04957, 0.02889, 0.9984, -0.04957, 0.02889, 0.9984, -0.05938, 0.03009, -0.9978, -0.05938, 0.03009, -0.9978, -0.05938, 0.03009, -0.9978, -0.05938, 0.03009, -0.9978, -0.05938, 0.03009, -0.9978, -0.06152, 0.9942, 0.08797, -0.06152, 0.9942, 0.08797, -0.06152, 0.9942, 0.08797, -0.06152, 0.9942, 0.08797, -0.07415, 0.9954, 0.06096, -0.07415, 0.9954, 0.06096, -0.07415, 0.9954, 0.06096, -0.07415, 0.9954, 0.06096, -0.0937, 0.1135, 0.9891, -0.0937, 0.1135, 0.9891, -0.0937, 0.1135, 0.9891, -0.02375, -0.1204, -0.9924, -0.02375, -0.1204, -0.9924, -0.02375, -0.1204, -0.9924, -0.009526, -0.9987, -0.04954, -0.009526, -0.9987, -0.04954, -0.009526, -0.9987, -0.04954, -0.009526, -0.9987, -0.04954, -0.9994, 0.033, 0.00376, -0.9994, 0.033, 0.00376, -0.9994, 0.033, 0.00376, -0.9994, 0.033, 0.00376, 0.9886, 0.1425, 0.04934, 0.9886, 0.1425, 0.04934, 0.9886, 0.1425, 0.04934, 0.9886, 0.1425, 0.04934, 0.9886, 0.1425, 0.04934, 0.9994, 0.01982, 0.02898, 0.9994, 0.01982, 0.02898, 0.9994, 0.01982, 0.02898, 0.9994, 0.01982, 0.02898, -0.0001989, -0.0003971, -1.0, -0.0001989, -0.0003971, -1.0, -0.0001989, -0.0003971, -1.0, -0.0001989, -0.0003971, -1.0, 0.09161, -0.3295, 0.9397, 0.09161, -0.3295, 0.9397, 0.09161, -0.3295, 0.9397, 0.09161, -0.3295, 0.9397, 0.4314, -0.9005, 0.05517, 0.4314, -0.9005, 0.05517, 0.4314, -0.9005, 0.05517, 0.4314, -0.9005, 0.05517, 0.9979, 0.06431, -0.003929, 0.9979, 0.06431, -0.003929, 0.9979, 0.06431, -0.003929, 0.9979, 0.06431, -0.003929, 0.3771, -0.9181, -0.122, 0.3771, -0.9181, -0.122, 0.3771, -0.9181, -0.122, 0.3771, -0.9181, -0.122, -0.9933, -0.01012, -0.1149, -0.9933, -0.01012, -0.1149, -0.9933, -0.01012, -0.1149, -0.9933, -0.01012, -0.1149, -0.9933, -0.01012, -0.1149, 0.08184, 0.9966, -0.002165, 0.08184, 0.9966, -0.002165, 0.08184, 0.9966, -0.002165, 0.08184, 0.9966, -0.002165, 0.1572, 0.9874, -0.01549, 0.1572, 0.9874, -0.01549, 0.1572, 0.9874, -0.01549, 0.1572, 0.9874, -0.01549, 0.2235, -0.9679, 0.1148, 0.2235, -0.9679, 0.1148, 0.2235, -0.9679, 0.1148, -0.9995, -0.02661, -0.01652, -0.9995, -0.02661, -0.01652, -0.9995, -0.02661, -0.01652, -0.9995, -0.02661, -0.01652, -0.9995, -0.02661, -0.01652, -0.08409, 0.9906, 0.1078, -0.08409, 0.9906, 0.1078, -0.08409, 0.9906, 0.1078, -0.08409, 0.9906, 0.1078, 0.3418, -0.9385, -0.04971, 0.3418, -0.9385, -0.04971, 0.3418, -0.9385, -0.04971, 0.3418, -0.9385, -0.04971, 0.3824, -0.8909, 0.2453, 0.3824, -0.8909, 0.2453, 0.3824, -0.8909, 0.2453, 0.3824, -0.8909, 0.2453, 0.1389, 0.01738, 0.9901, 0.1389, 0.01738, 0.9901, 0.1389, 0.01738, 0.9901, 0.1389, 0.01738, 0.9901, 0.3355, -0.008059, 0.942, 0.3355, -0.008059, 0.942, 0.3355, -0.008059, 0.942, 0.3355, -0.008059, 0.942, 0.3087, -0.875, 0.3729, 0.3087, -0.875, 0.3729, 0.3087, -0.875, 0.3729, 0.3087, -0.875, 0.3729, -0.01876, 0.7436, 0.6684, -0.01876, 0.7436, 0.6684, -0.01876, 0.7436, 0.6684, -0.01876, 0.7436, 0.6684, 0.9966, 0.04734, 0.06694, 0.9966, 0.04734, 0.06694, 0.9966, 0.04734, 0.06694, 0.9966, 0.04734, 0.06694, 0.2454, -0.9682, -0.04957, 0.2454, -0.9682, -0.04957, 0.2454, -0.9682, -0.04957, 0.2454, -0.9682, -0.04957, -0.09943, 0.994, -0.0451, -0.09943, 0.994, -0.0451, -0.09943, 0.994, -0.0451, -0.09943, 0.994, -0.0451, -0.9936, 0.04663, -0.1032, -0.9936, 0.04663, -0.1032, -0.9936, 0.04663, -0.1032, -0.9936, 0.04663, -0.1032, 0.9966, 0.07122, 0.04085, 0.9966, 0.07122, 0.04085, 0.9966, 0.07122, 0.04085, 0.9966, 0.07122, 0.04085, 0.9961, 0.08777, 0.002063, 0.9961, 0.08777, 0.002063, 0.9961, 0.08777, 0.002063, 0.9961, 0.08777, 0.002063, 0.1346, -0.9729, 0.1881, 0.1346, -0.9729, 0.1881, 0.1346, -0.9729, 0.1881, 0.1346, -0.9729, 0.1881, -0.9952, 0.09418, 0.02814, -0.9952, 0.09418, 0.02814, -0.9952, 0.09418, 0.02814, -0.9952, 0.09418, 0.02814, -0.1889, 0.9802, 0.05968, -0.1889, 0.9802, 0.05968, -0.1889, 0.9802, 0.05968, -0.1889, 0.9802, 0.05968, 0.993, 0.1111, -0.04126, 0.993, 0.1111, -0.04126, 0.993, 0.1111, -0.04126, 0.993, 0.1111, -0.04126, 0.993, 0.1111, -0.04126, 0.9158, 0.2069, -0.3443, 0.9158, 0.2069, -0.3443, 0.9158, 0.2069, -0.3443, 0.9158, 0.2069, -0.3443, 0.3762, -0.9112, -0.1682, 0.3762, -0.9112, -0.1682, 0.3762, -0.9112, -0.1682, 0.3762, -0.9112, -0.1682, 0.9741, 0.2261, -0.00745, 0.9741, 0.2261, -0.00745, 0.9741, 0.2261, -0.00745, -0.9871, -0.1341, -0.08793, -0.9871, -0.1341, -0.08793, -0.9871, -0.1341, -0.08793, 0.9404, 0.2524, -0.2277, 0.9404, 0.2524, -0.2277, 0.9404, 0.2524, -0.2277, 0.9404, 0.2524, -0.2277, 0.607, -0.7662, 0.2109, 0.607, -0.7662, 0.2109, 0.607, -0.7662, 0.2109, 0.607, -0.7662, 0.2109, 0.4505, -0.8638, 0.2255, 0.4505, -0.8638, 0.2255, 0.4505, -0.8638, 0.2255, 0.4505, -0.8638, 0.2255, 0.4597, -0.009752, -0.888, 0.4597, -0.009752, -0.888, 0.4597, -0.009752, -0.888, 0.4597, -0.009752, -0.888, 0.2881, 0.94, -0.1829, 0.2881, 0.94, -0.1829, 0.2881, 0.94, -0.1829, 0.2881, 0.94, -0.1829, 0.9856, 0.1275, 0.1109, 0.9856, 0.1275, 0.1109, 0.9856, 0.1275, 0.1109, 0.9856, 0.1275, 0.1109, 0.6708, -0.7345, -0.1027, 0.6708, -0.7345, -0.1027, 0.6708, -0.7345, -0.1027, 0.6708, -0.7345, -0.1027, 0.154, 0.9359, 0.3168, 0.154, 0.9359, 0.3168, 0.154, 0.9359, 0.3168, 0.154, 0.9359, 0.3168, 0.965, -0.0878, -0.247, 0.965, -0.0878, -0.247, 0.965, -0.0878, -0.247, 0.965, -0.0878, -0.247, 0.06302, 0.997, 0.04485, 0.06302, 0.997, 0.04485, 0.06302, 0.997, 0.04485, 0.06302, 0.997, 0.04485, 0.1879, 0.9812, -0.04449, 0.1879, 0.9812, -0.04449, 0.1879, 0.9812, -0.04449, 0.9954, -0.09243, -0.0237, 0.9954, -0.09243, -0.0237, 0.9954, -0.09243, -0.0237, 0.9954, -0.09243, -0.0237, -0.1076, 0.2172, 0.9702, -0.1076, 0.2172, 0.9702, -0.1076, 0.2172, 0.9702, -0.1076, 0.2172, 0.9702, 0.8378, -0.5264, 0.145, 0.8378, -0.5264, 0.145, 0.8378, -0.5264, 0.145, 0.8378, -0.5264, 0.145, 0.9891, -0.1412, -0.04199, 0.9891, -0.1412, -0.04199, 0.9891, -0.1412, -0.04199, 0.9891, -0.1412, -0.04199, 0.005464, 0.9276, -0.3736, 0.005464, 0.9276, -0.3736, 0.005464, 0.9276, -0.3736, 0.005464, 0.9276, -0.3736, 0.5855, 0.005148, -0.8107, 0.5855, 0.005148, -0.8107, 0.5855, 0.005148, -0.8107, 0.5855, 0.005148, -0.8107, 0.2884, 0.9179, -0.2726, 0.2884, 0.9179, -0.2726, 0.2884, 0.9179, -0.2726, 0.2884, 0.9179, -0.2726, 0.365, -0.5648, 0.7402, 0.365, -0.5648, 0.7402, 0.365, -0.5648, 0.7402, 0.365, -0.5648, 0.7402, 0.3134, 0.8333, 0.4555, 0.3134, 0.8333, 0.4555, 0.3134, 0.8333, 0.4555, 0.3134, 0.8333, 0.4555, 0.9665, -0.2248, -0.1242, 0.9665, -0.2248, -0.1242, 0.9665, -0.2248, -0.1242, 0.9665, -0.2248, -0.1242, 0.9669, 0.215, 0.137, 0.9669, 0.215, 0.137, 0.9669, 0.215, 0.137, 0.9669, 0.215, 0.137, 0.843, 0.2386, 0.482, 0.843, 0.2386, 0.482, 0.843, 0.2386, 0.482, 0.843, 0.2386, 0.482, 0.3772, -0.01969, 0.9259, 0.3772, -0.01969, 0.9259, 0.3772, -0.01969, 0.9259, 0.3772, -0.01969, 0.9259, 0.9002, 0.3904, -0.1932, 0.9002, 0.3904, -0.1932, 0.9002, 0.3904, -0.1932, 0.9002, 0.3904, -0.1932, 0.3371, -0.8885, 0.3113, 0.3371, -0.8885, 0.3113, 0.3371, -0.8885, 0.3113, 0.3371, -0.8885, 0.3113, 0.3619, -0.06144, -0.9302, 0.3619, -0.06144, -0.9302, 0.3619, -0.06144, -0.9302, 0.3619, -0.06144, -0.9302, 0.2883, 0.9427, -0.1678, 0.2883, 0.9427, -0.1678, 0.2883, 0.9427, -0.1678, 0.2883, 0.9427, -0.1678, 0.5067, 0.1027, -0.856, 0.5067, 0.1027, -0.856, 0.5067, 0.1027, -0.856, 0.5067, 0.1027, -0.856, 0.5002, -0.7778, 0.3805, 0.5002, -0.7778, 0.3805, 0.5002, -0.7778, 0.3805, 0.5002, -0.7778, 0.3805, 0.3304, -0.9414, 0.06787, 0.3304, -0.9414, 0.06787, 0.3304, -0.9414, 0.06787, 0.3304, -0.9414, 0.06787, 0.1716, 0.582, -0.7949, 0.1716, 0.582, -0.7949, 0.1716, 0.582, -0.7949, 0.1716, 0.582, -0.7949, -0.9727, 0.2305, -0.02859, -0.9727, 0.2305, -0.02859, -0.9727, 0.2305, -0.02859, -0.9727, 0.2305, -0.02859, 0.3747, -0.9211, -0.1058, 0.3747, -0.9211, -0.1058, 0.3747, -0.9211, -0.1058, 0.3747, -0.9211, -0.1058, 0.1721, 0.9849, 0.01668, 0.1721, 0.9849, 0.01668, 0.1721, 0.9849, 0.01668, 0.1721, 0.9849, 0.01668, 0.3842, -0.9231, 0.01713, 0.3842, -0.9231, 0.01713, 0.3842, -0.9231, 0.01713, 0.3842, -0.9231, 0.01713, 0.389, -0.9091, 0.1491, 0.389, -0.9091, 0.1491, 0.389, -0.9091, 0.1491, 0.389, -0.9091, 0.1491, 0.1906, -0.9456, 0.2637, 0.1906, -0.9456, 0.2637, 0.1906, -0.9456, 0.2637, 0.1906, -0.9456, 0.2637, 0.1078, 0.9939, -0.02517, 0.1078, 0.9939, -0.02517, 0.1078, 0.9939, -0.02517, 0.1078, 0.9939, -0.02517, 0.137, 0.9899, 0.03791, 0.137, 0.9899, 0.03791, 0.137, 0.9899, 0.03791, 0.137, 0.9899, 0.03791, 0.5793, -0.4066, -0.7064, 0.5793, -0.4066, -0.7064, 0.5793, -0.4066, -0.7064, 0.5793, -0.4066, -0.7064, 0.2428, 0.3911, -0.8877, 0.2428, 0.3911, -0.8877, 0.2428, 0.3911, -0.8877, 0.2428, 0.3911, -0.8877, 0.2428, -0.7364, -0.6315, 0.2428, -0.7364, -0.6315, 0.2428, -0.7364, -0.6315, 0.2428, -0.7364, -0.6315, 0.5793, 0.06134, -0.8128, 0.5793, 0.06134, -0.8128, 0.5793, 0.06134, -0.8128, 0.5793, 0.06134, -0.8128, 0.1098, -0.04157, 0.9931, 0.1098, -0.04157, 0.9931, 0.1098, -0.04157, 0.9931, 0.1098, -0.04157, 0.9931, 0.2827, 0.3252, 0.9024, 0.2827, 0.3252, 0.9024, 0.2827, 0.3252, 0.9024, 0.2827, 0.3252, 0.9024, 0.2698, 0.103, 0.9574, 0.2698, 0.103, 0.9574, 0.2698, 0.103, 0.9574, 0.2698, 0.103, 0.9574, 0.123, 0.4948, 0.8602, 0.123, 0.4948, 0.8602, 0.123, 0.4948, 0.8602, 0.123, 0.4948, 0.8602, 0.8781, -0.2858, 0.3838, 0.8781, -0.2858, 0.3838, 0.8781, -0.2858, 0.3838, 0.8781, -0.2858, 0.3838, 0.4024, 0.9151, 0.02553, 0.4024, 0.9151, 0.02553, 0.4024, 0.9151, 0.02553, 0.4024, 0.9151, 0.02553, 0.3974, -0.7884, 0.4695, 0.3974, -0.7884, 0.4695, 0.3974, -0.7884, 0.4695, 0.3974, -0.7884, 0.4695, 0.9015, 0.3772, 0.2122, 0.9015, 0.3772, 0.2122, 0.9015, 0.3772, 0.2122, 0.9015, 0.3772, 0.2122, 0.1567, 0.07013, 0.9852, 0.1567, 0.07013, 0.9852, 0.1567, 0.07013, 0.9852, 0.1567, 0.07013, 0.9852, 0.1496, 0.349, 0.9251, 0.1496, 0.349, 0.9251, 0.1496, 0.349, 0.9251, 0.1496, 0.349, 0.9251, -0.2871, -0.09469, -0.9532, -0.2871, -0.09469, -0.9532, -0.2871, -0.09469, -0.9532, -0.2871, -0.09469, -0.9532, -0.1196, -0.4979, -0.859, -0.1196, -0.4979, -0.859, -0.1196, -0.4979, -0.859, -0.1196, -0.4979, -0.859, -0.107, 0.04499, -0.9932, -0.107, 0.04499, -0.9932, -0.107, 0.04499, -0.9932, -0.107, 0.04499, -0.9932, -0.3013, -0.3312, -0.8941, -0.3013, -0.3312, -0.8941, -0.3013, -0.3312, -0.8941, -0.3013, -0.3312, -0.8941, -0.8865, 0.2956, -0.356, -0.8865, 0.2956, -0.356, -0.8865, 0.2956, -0.356, -0.8865, 0.2956, -0.356, -0.3621, -0.9322, -0.001718, -0.3621, -0.9322, -0.001718, -0.3621, -0.9322, -0.001718, -0.3621, -0.9322, -0.001718, -0.3623, 0.8412, -0.4014, -0.3623, 0.8412, -0.4014, -0.3623, 0.8412, -0.4014, -0.3623, 0.8412, -0.4014, -0.8861, -0.4206, -0.1945, -0.8861, -0.4206, -0.1945, -0.8861, -0.4206, -0.1945, -0.8861, -0.4206, -0.1945, -0.07166, -0.05606, -0.9959, -0.07166, -0.05606, -0.9959, -0.07166, -0.05606, -0.9959, -0.1708, -0.2868, -0.9426, -0.1708, -0.2868, -0.9426, -0.1708, -0.2868, -0.9426, -0.1708, -0.1488, -0.974, -0.1708, -0.1488, -0.974, -0.1708, -0.1488, -0.974, -0.07166, -0.3799, -0.9222, -0.07166, -0.3799, -0.9222, -0.07166, -0.3799, -0.9222, 0.998, -0.02154, -0.05898, 0.998, -0.02154, -0.05898, 0.998, -0.02154, -0.05898, 0.998, -0.02154, -0.05898, 0.6835, -0.7286, 0.04469, 0.6835, -0.7286, 0.04469, 0.6835, -0.7286, 0.04469, 0.6835, -0.7286, 0.04469, 0.5948, -0.8034, 0.0292, 0.5948, -0.8034, 0.0292, 0.5948, -0.8034, 0.0292, 0.5948, -0.8034, 0.0292, 0.6591, -0.7426, 0.1189, 0.6591, -0.7426, 0.1189, 0.6591, -0.7426, 0.1189, 0.6591, -0.7426, 0.1189, 0.1725, 0.315, -0.9333, 0.1725, 0.315, -0.9333, 0.1725, 0.315, -0.9333, 0.1725, 0.315, -0.9333, 0.05603, 0.5152, -0.8553, 0.05603, 0.5152, -0.8553, 0.05603, 0.5152, -0.8553, 0.05603, 0.5152, -0.8553, -0.02774, 0.9968, -0.07551, -0.02774, 0.9968, -0.07551, -0.02774, 0.9968, -0.07551, -0.02774, 0.9968, -0.07551, 0.04972, 0.08044, 0.9955, 0.04972, 0.08044, 0.9955, 0.04972, 0.08044, 0.9955, 0.04972, 0.08044, 0.9955, -0.1832, -0.09432, -0.9785, -0.1832, -0.09432, -0.9785, -0.1832, -0.09432, -0.9785, -0.1832, -0.09432, -0.9785, 0.2858, 0.2164, -0.9335, 0.2858, 0.2164, -0.9335, 0.2858, 0.2164, -0.9335, 0.2858, 0.2164, -0.9335, -0.237, -0.1641, 0.9576, -0.237, -0.1641, 0.9576, -0.237, -0.1641, 0.9576, -0.237, -0.1641, 0.9576, 0.9942, 0.08632, -0.06416, 0.9942, 0.08632, -0.06416, 0.9942, 0.08632, -0.06416, 0.9942, 0.08632, -0.06416, -0.9168, 0.05606, -0.3953, -0.9168, 0.05606, -0.3953, -0.9168, 0.05606, -0.3953, -0.9168, 0.05606, -0.3953, -0.05907, 0.9299, -0.3632, -0.05907, 0.9299, -0.3632, -0.05907, 0.9299, -0.3632, -0.05907, 0.9299, -0.3632, 0.2979, -0.8571, -0.4203, 0.2979, -0.8571, -0.4203, 0.2979, -0.8571, -0.4203, 0.2979, -0.8571, -0.4203, -0.07699, 0.1222, -0.9895, -0.07699, 0.1222, -0.9895, -0.07699, 0.1222, -0.9895, -0.07699, 0.1222, -0.9895, 0.1317, -0.05077, 0.99, 0.1317, -0.05077, 0.99, 0.1317, -0.05077, 0.99, 0.1317, -0.05077, 0.99, 0.01781, -0.9375, -0.3475, 0.01781, -0.9375, -0.3475, 0.01781, -0.9375, -0.3475, 0.01781, -0.9375, -0.3475, -0.02422, 0.9949, 0.09766, -0.02422, 0.9949, 0.09766, -0.02422, 0.9949, 0.09766, -0.02422, 0.9949, 0.09766, -0.2457, 0.03602, -0.9687, -0.2457, 0.03602, -0.9687, -0.2457, 0.03602, -0.9687, -0.2457, 0.03602, -0.9687, -0.01334, 0.9977, 0.06636, -0.01334, 0.9977, 0.06636, -0.01334, 0.9977, 0.06636, -0.01334, 0.9977, 0.06636, -0.06538, 0.1446, -0.9873, -0.06538, 0.1446, -0.9873, -0.06538, 0.1446, -0.9873, -0.06538, 0.1446, -0.9873, 0.1978, -0.04784, 0.9791, 0.1978, -0.04784, 0.9791, 0.1978, -0.04784, 0.9791, 0.1978, -0.04784, 0.9791, 0.4169, 0.8943, 0.1625, 0.4169, 0.8943, 0.1625, 0.4169, 0.8943, 0.1625, 0.4169, 0.8943, 0.1625, 0.9174, -0.3455, -0.1977, 0.9174, -0.3455, -0.1977, 0.9174, -0.3455, -0.1977, 0.9174, -0.3455, -0.1977, -0.2276, 0.628, -0.7442, -0.2276, 0.628, -0.7442, -0.2276, 0.628, -0.7442, -0.2276, 0.628, -0.7442, 0.1126, -0.8335, 0.5409, 0.1126, -0.8335, 0.5409, 0.1126, -0.8335, 0.5409, 0.1126, -0.8335, 0.5409, -0.1316, 0.9911, 0.01747, -0.1316, 0.9911, 0.01747, -0.1316, 0.9911, 0.01747, -0.1316, 0.9911, 0.01747, 0.8038, -0.5546, -0.215, 0.8038, -0.5546, -0.215, 0.8038, -0.5546, -0.215, 0.8038, -0.5546, -0.215, 0.9483, 0.1584, -0.2751, 0.9483, 0.1584, -0.2751, 0.9483, 0.1584, -0.2751, 0.9483, 0.1584, -0.2751, 0.404, -0.01493, 0.9146, 0.404, -0.01493, 0.9146, 0.404, -0.01493, 0.9146, 0.404, -0.01493, 0.9146, 0.01821, -0.9976, 0.06608, 0.01821, -0.9976, 0.06608, 0.01821, -0.9976, 0.06608, 0.01821, -0.9976, 0.06608, 0.237, 0.01497, -0.9714, 0.237, 0.01497, -0.9714, 0.237, 0.01497, -0.9714, 0.237, 0.01497, -0.9714, 0.06829, 0.006793, -0.9976, 0.06829, 0.006793, -0.9976, 0.06829, 0.006793, -0.9976, 0.06829, 0.006793, -0.9976, 0.06829, 0.006793, -0.9976, 0.07589, 0.004807, 0.9971, 0.07589, 0.004807, 0.9971, 0.07589, 0.004807, 0.9971, 0.07589, 0.004807, 0.9971, 0.07589, 0.004807, 0.9971, -0.3195, -0.9448, -0.07248, -0.3195, -0.9448, -0.07248, -0.3195, -0.9448, -0.07248, -0.3195, -0.9448, -0.07248, 0.0176, 0.9989, 0.04231, 0.0176, 0.9989, 0.04231, 0.0176, 0.9989, 0.04231, 0.0176, 0.9989, 0.04231, 0.1561, -0.9683, 0.1947, 0.1561, -0.9683, 0.1947, 0.1561, -0.9683, 0.1947, 0.1561, -0.9683, 0.1947, -0.3826, 0.1876, -0.9047, -0.3826, 0.1876, -0.9047, -0.3826, 0.1876, -0.9047, -0.3826, 0.1876, -0.9047, -0.07655, -0.9968, -0.02175, -0.07655, -0.9968, -0.02175, -0.07655, -0.9968, -0.02175, -0.07655, -0.9968, -0.02175, 0.4627, -0.4685, 0.7526, 0.4627, -0.4685, 0.7526, 0.4627, -0.4685, 0.7526, 0.4627, -0.4685, 0.7526, -0.6347, -0.7719, 0.03615, -0.6347, -0.7719, 0.03615, -0.6347, -0.7719, 0.03615, -0.6347, -0.7719, 0.03615, 0.1142, 0.9869, 0.1142, 0.1142, 0.9869, 0.1142, 0.1142, 0.9869, 0.1142, 0.1142, 0.9869, 0.1142, 0.1092, 0.02106, 0.9938, 0.1092, 0.02106, 0.9938, 0.1092, 0.02106, 0.9938, 0.1092, 0.02106, 0.9938, 0.04957, 0.02889, 0.9984, 0.04957, 0.02889, 0.9984, 0.04957, 0.02889, 0.9984, 0.04957, 0.02889, 0.9984, 0.04957, 0.02889, 0.9984, 0.05938, 0.03009, -0.9978, 0.05938, 0.03009, -0.9978, 0.05938, 0.03009, -0.9978, 0.05938, 0.03009, -0.9978, 0.05938, 0.03009, -0.9978, 0.06152, 0.9942, 0.08797, 0.06152, 0.9942, 0.08797, 0.06152, 0.9942, 0.08797, 0.06152, 0.9942, 0.08797, 0.07415, 0.9954, 0.06096, 0.07415, 0.9954, 0.06096, 0.07415, 0.9954, 0.06096, 0.07415, 0.9954, 0.06096, 0.09369, 0.1135, 0.9891, 0.09369, 0.1135, 0.9891, 0.09369, 0.1135, 0.9891, 0.02375, -0.1204, -0.9924, 0.02375, -0.1204, -0.9924, 0.02375, -0.1204, -0.9924, 0.009526, -0.9987, -0.04954, 0.009526, -0.9987, -0.04954, 0.009526, -0.9987, -0.04954, 0.009526, -0.9987, -0.04954])] * 3)])
arm_armature = bpy.data.armatures.new('Armature')  # bones are not reproduced

# ---- objects
ob_armature = bpy.data.objects.new('Armature', arm_armature)
ob_man_farm_rig = bpy.data.objects.new('man-farm_Rig', me_man_farm_rig)

# ---- transforms, parenting, visibility, modifiers, constraints
ob_armature.location = (0.0, 0.0, 0.0)
ob_armature.lineart.crease_threshold = 0.0
ob_man_farm_rig.parent = ob_armature
ob_man_farm_rig.location = (0.0, 0.0, 0.0)
ob_man_farm_rig.color = (0.8, 0.8, 0.8, 1.0)
ob_man_farm_rig.lineart.crease_threshold = 0.0
_vg = ob_man_farm_rig.vertex_groups.new(name='Hips')
for _i, _w in zip([56, 57, 140, 141, 154, 180, 208, 209, 210, 211], [0.07355, 0.07168, 0.06354, 0.06259, 0.05909, 0.02305, 0.7063, 0.07351, 0.6557, 0.07162]): _vg.add([_i], _w, 'REPLACE')
_vg = ob_man_farm_rig.vertex_groups.new(name='Spine1')
for _i, _w in zip([0, 1, 2, 31, 56, 57, 58, 59, 116, 131, 132, 133, 144, 145, 148, 149, 154, 170, 173, 180, 208, 209, 210, 211, 212, 213, 292], [0.748, 0.7343, 0.1326, 0.0007252, 0.04824, 0.0683, 0.553, 0.2572, 0.234, 0.7532, 0.7348, 0.08843, 0.7605, 0.1559, 0.7795, 0.04603, 0.8494, 0.001296, 0.07543, 0.8965, 0.05211, 0.04834, 0.07929, 0.06865, 0.5603, 0.2429, 0.235]): _vg.add([_i], _w, 'REPLACE')
_vg = ob_man_farm_rig.vertex_groups.new(name='Spine2')
for _i, _w in zip([31, 36, 37, 58, 59, 132, 133, 144, 145, 148, 149, 169, 170, 171, 173, 178, 182, 183, 212, 213], [0.104, 0.03154, 0.002349, 0.003728, 0.04904, 0.01029, 0.05677, 0.111, 0.5239, 0.0791, 0.706, 0.006632, 0.1053, 0.07036, 0.4346, 0.07778, 0.05176, 0.006661, 0.007595, 0.3447]): _vg.add([_i], _w, 'REPLACE')
_vg = ob_man_farm_rig.vertex_groups.new(name='Neck')
for _i, _w in zip([30, 31, 32, 33, 34, 37, 40, 41, 44, 45, 47, 54, 55, 78, 79, 80, 81, 82, 83, 84, 85, 86, 87, 88, 149, 168, 169, 170, 171, 172, 173, 174, 175, 176, 177, 178, 179, 183, 186, 187, 191, 192, 194, 204, 206, 207, 246, 247, 248, 249, 250, 251, 252, 253, 254, 255, 256, 257, 258, 259, 260, 261, 262, 263, 264], [0.5227, 0.01933, 0.279, 0.0585, 0.09803, 0.2225, 0.01573, 0.01727, 0.1468, 0.03779, 0.02591, 0.01907, 0.06722, 0.02478, 0.01673, 0.02941, 0.03191, 0.03619, 0.02495, 0.01758, 0.01838, 0.02925, 0.03263, 0.03625, 0.11, 0.5408, 0.3317, 0.01976, 0.7703, 0.7526, 0.003101, 0.2798, 0.05709, 0.09332, 0.05968, 0.09543, 0.1823, 0.2301, 0.01204, 0.01321, 0.147, 0.03266, 0.02152, 0.01687, 0.06609, 0.07758, 0.02308, 0.01411, 0.02826, 0.03107, 0.03574, 0.02326, 0.01483, 0.0162, 0.02807, 0.03189, 0.03581, 0.0504, 0.04141, 0.03001, 0.03252, 0.05325, 0.04037, 0.02872, 0.03236]): _vg.add([_i], _w, 'REPLACE')
_vg = ob_man_farm_rig.vertex_groups.new(name='Head')
for _i, _w in zip([30, 31, 32, 33, 34, 37, 38, 39, 40, 41, 42, 43, 44, 45, 46, 47, 48, 49, 50, 51, 52, 53, 54, 55, 60, 61, 62, 63, 64, 65, 66, 67, 68, 69, 70, 71, 72, 73, 74, 75, 76, 77, 78, 79, 80, 81, 82, 83, 84, 85, 86, 87, 88, 145, 168, 169, 170, 172, 173, 174, 175, 176, 177, 178, 179, 183, 184, 185, 186, 187, 188, 189, 190, 191, 192, 193, 194, 195, 196, 197, 198, 199, 200, 201, 202, 203, 204, 205, 206, 207, 214, 215, 216, 217, 218, 219, 220, 221, 222, 223, 224, 225, 226, 227, 228, 229, 230, 231, 232, 233, 234, 235, 236, 237, 238, 239, 240, 241, 242, 243, 244, 245, 246, 247, 248, 249, 250, 251, 252, 253, 254, 255, 256, 257, 258, 259, 260, 261, 262, 263, 264], [0.3106, 0.1457, 0.6788, 0.9296, 0.8074, 0.04491, 0.9728, 0.9864, 0.9529, 0.9511, 0.9705, 0.9704, 0.8082, 0.9339, 0.9909, 0.9455, 0.9941, 0.9818, 0.9935, 0.9773, 0.9725, 0.9777, 0.9537, 0.9127, 1.0, 1.0, 1.0, 1.0, 1.0, 1.0, 1.0, 1.0, 1.0, 1.0, 1.0, 1.0, 1.0, 1.0, 1.0, 1.0, 1.0, 1.0, 0.9509, 0.9545, 0.9488, 0.9477, 0.9456, 0.9508, 0.9536, 0.9541, 0.9489, 0.9473, 0.9456, 0.06654, 0.3019, 0.6143, 0.1491, 0.169, 0.1425, 0.6808, 0.9322, 0.8202, 0.9298, 0.7331, 0.7883, 0.0453, 0.9753, 0.9876, 0.9563, 0.9549, 0.9733, 0.9732, 0.9886, 0.8114, 0.939, 0.992, 0.9497, 0.9949, 0.9988, 0.9788, 0.9826, 0.9939, 0.9963, 0.9792, 0.9751, 0.9795, 0.9557, 0.9945, 0.9155, 0.9073, 1.0, 1.0, 1.0, 1.0, 1.0, 1.0, 1.0, 1.0, 1.0, 1.0, 1.0, 1.0, 1.0, 1.0, 1.0, 1.0, 1.0, 1.0, 1.0, 1.0, 1.0, 1.0, 1.0, 1.0, 1.0, 1.0, 1.0, 1.0, 1.0, 1.0, 1.0, 1.0, 0.9524, 0.9569, 0.9498, 0.9484, 0.946, 0.9523, 0.9561, 0.956, 0.9499, 0.948, 0.946, 0.9385, 0.9431, 0.9488, 0.9476, 0.9357, 0.9436, 0.9494, 0.9477]): _vg.add([_i], _w, 'REPLACE')
_vg = ob_man_farm_rig.vertex_groups.new(name='LeftShoulder')
for _i, _w in zip([31, 131, 132, 133, 134, 144, 145, 148, 149, 168, 170, 171, 172, 173, 174, 176, 178, 181, 182, 183, 191, 212, 213, 291, 292, 297, 298, 299, 300], [0.01594, 0.09203, 0.07317, 0.432, 0.8696, 0.02472, 0.1148, 0.007395, 0.05661, 0.1404, 0.6456, 0.0667, 0.01243, 0.1568, 0.0007467, 0.07849, 0.02742, 0.9094, 0.8878, 0.6663, 0.01948, 0.3233, 0.2213, 0.8955, 0.5936, 0.01596, 0.02445, 0.04374, 0.05492]): _vg.add([_i], _w, 'REPLACE')
_vg = ob_man_farm_rig.vertex_groups.new(name='LeftArm')
for _i, _w in zip([132, 133, 134, 182, 212, 213, 285, 286, 291, 292, 297, 298, 299, 300, 301, 302, 303, 304, 305, 306], [0.05503, 0.4096, 0.1008, 0.009143, 0.05371, 0.1519, 0.954, 0.9587, 0.07532, 0.1342, 0.9528, 0.9467, 0.9479, 0.9362, 0.8335, 0.2788, 0.8951, 0.8654, 0.2447, 0.8777]): _vg.add([_i], _w, 'REPLACE')
_vg = ob_man_farm_rig.vertex_groups.new(name='LeftForeArm')
for _i, _w in zip([269, 270, 273, 274, 276, 277, 278, 279, 281, 285, 286, 287, 288, 289, 290, 293, 294, 295, 296, 301, 302, 303, 304, 305, 306], [0.217, 0.03549, 0.1667, 0.1841, 0.04746, 0.04797, 0.04797, 0.17, 0.04939, 0.03879, 0.02993, 0.9483, 0.95, 0.9603, 0.9494, 0.03878, 0.0667, 0.03958, 0.06291, 0.1655, 0.7191, 0.1004, 0.1299, 0.754, 0.1214]): _vg.add([_i], _w, 'REPLACE')
_vg = ob_man_farm_rig.vertex_groups.new(name='LeftHand')
for _i, _w in zip([269, 270, 271, 272, 273, 274, 275, 276, 277, 278, 279, 280, 281, 282, 283, 284, 287, 288, 289, 290, 293, 294, 295, 296], [0.7826, 0.9572, 0.9821, 0.9748, 0.8334, 0.8144, 0.9759, 0.9509, 0.9506, 0.9506, 0.8288, 0.997, 0.9499, 0.998, 0.9968, 0.9985, 0.05305, 0.03653, 0.02635, 0.0348, 0.9553, 0.9328, 0.9549, 0.9366]): _vg.add([_i], _w, 'REPLACE')
_vg = ob_man_farm_rig.vertex_groups.new(name='RightShoulder')
for _i, _w in zip([0, 1, 2, 3, 30, 31, 32, 34, 35, 36, 37, 44, 58, 59, 115, 116, 121, 122, 123, 124, 144, 145, 148, 149, 170, 171, 172, 173, 178], [0.1092, 0.1355, 0.7385, 0.8862, 0.1502, 0.652, 0.006127, 0.08642, 0.9122, 0.9065, 0.6784, 0.02644, 0.3466, 0.6222, 0.8983, 0.6382, 0.02541, 0.05366, 0.0436, 0.05692, 0.03332, 0.1165, 0.07526, 0.06794, 0.01751, 0.0689, 0.01593, 0.1585, 0.03019]): _vg.add([_i], _w, 'REPLACE')
_vg = ob_man_farm_rig.vertex_groups.new(name='RightArm')
for _i, _w in zip([2, 3, 58, 59, 109, 110, 115, 116, 121, 122, 123, 124, 125, 126, 127, 128, 129, 130], [0.09669, 0.08533, 0.02799, 0.02367, 0.918, 0.9129, 0.0728, 0.09541, 0.9466, 0.9243, 0.947, 0.931, 0.732, 0.1889, 0.8561, 0.776, 0.2245, 0.5205]): _vg.add([_i], _w, 'REPLACE')
_vg = ob_man_farm_rig.vertex_groups.new(name='RightForeArm')
for _i, _w in zip([93, 94, 97, 98, 103, 109, 110, 111, 112, 113, 114, 125, 126, 127, 128, 129, 130], [0.1658, 0.01086, 0.09721, 0.02237, 0.07364, 0.07708, 0.07683, 0.5187, 0.4647, 0.85, 0.1161, 0.262, 0.8005, 0.1369, 0.2171, 0.7697, 0.4783]): _vg.add([_i], _w, 'REPLACE')
_vg = ob_man_farm_rig.vertex_groups.new(name='RightHand')
for _i, _w in zip([93, 94, 95, 96, 97, 98, 99, 100, 101, 102, 103, 104, 105, 106, 107, 108, 111, 112, 113, 114, 117, 118, 119, 120], [0.8339, 0.9695, 0.9888, 0.9938, 0.9028, 0.9625, 0.9908, 0.9875, 0.9877, 0.9874, 0.9256, 0.9983, 0.9875, 0.9993, 0.9982, 0.9996, 0.4823, 0.5317, 0.1488, 0.8765, 0.9891, 0.9837, 0.9876, 0.9832]): _vg.add([_i], _w, 'REPLACE')
_vg = ob_man_farm_rig.vertex_groups.new(name='LeftUpLeg')
for _i, _w in zip([9, 56, 131, 132, 140, 141, 142, 143, 146, 147, 158, 159, 161, 162, 163, 164, 165, 166, 167, 208, 209, 210, 211], [0.06816, 0.004166, 0.09491, 0.08632, 0.1619, 0.7817, 0.9367, 0.9107, 0.4688, 0.1418, 0.02651, 0.03896, 0.07524, 0.8163, 0.1714, 0.5161, 0.7965, 0.4846, 0.2601, 0.1565, 0.8511, 0.09207, 0.8202]): _vg.add([_i], _w, 'REPLACE')
_vg = ob_man_farm_rig.vertex_groups.new(name='LeftLeg')
for _i, _w in zip([135, 146, 147, 150, 151, 152, 153, 155, 156, 157, 158, 159, 160, 161, 162, 163, 164, 165, 166, 167, 265, 266, 267, 268], [0.1481, 0.5301, 0.852, 0.954, 0.915, 0.9381, 0.9562, 0.1753, 0.07701, 0.09454, 0.9596, 0.9522, 0.9756, 0.9236, 0.1767, 0.8274, 0.4835, 0.1654, 0.5091, 0.7325, 0.9733, 0.9907, 0.9804, 0.9819]): _vg.add([_i], _w, 'REPLACE')
_vg = ob_man_farm_rig.vertex_groups.new(name='LeftFoot')
for _i, _w in zip([135, 136, 137, 138, 139, 150, 151, 152, 153, 155, 156, 157], [0.8425, 0.03698, 0.07103, 0.07996, 0.04035, 0.03863, 0.07956, 0.05706, 0.03669, 0.8446, 0.8692, 0.8423]): _vg.add([_i], _w, 'REPLACE')
_vg = ob_man_farm_rig.vertex_groups.new(name='LeftToeBase')
for _i, _w in zip([136, 137, 138, 139, 156, 157], [0.9507, 0.9235, 0.9128, 0.9528, 0.0538, 0.06309]): _vg.add([_i], _w, 'REPLACE')
_vg = ob_man_farm_rig.vertex_groups.new(name='RightUpLeg')
for _i, _w in zip([0, 1, 9, 10, 11, 12, 20, 21, 22, 23, 24, 25, 26, 27, 28, 29, 56, 57, 89, 140, 141, 143, 165, 208, 210, 211], [0.09871, 0.08777, 0.8958, 0.9446, 0.8119, 0.1353, 0.01666, 0.02083, 0.0102, 0.1218, 0.9021, 0.209, 0.7251, 0.8093, 0.2717, 0.1993, 0.8384, 0.8324, 0.02826, 0.7468, 0.1093, 0.06006, 0.01698, 0.07687, 0.1649, 0.005444]): _vg.add([_i], _w, 'REPLACE')
_vg = ob_man_farm_rig.vertex_groups.new(name='RightLeg')
for _i, _w in zip([4, 11, 12, 13, 14, 15, 16, 17, 18, 19, 20, 21, 22, 23, 24, 25, 26, 27, 28, 29, 89, 90, 91, 92], [0.1456, 0.18, 0.8424, 0.9574, 0.9161, 0.931, 0.9558, 0.1758, 0.06623, 0.106, 0.9619, 0.9619, 0.9686, 0.8758, 0.0942, 0.7898, 0.2714, 0.1735, 0.719, 0.7954, 0.9584, 0.9875, 0.9836, 0.9817]): _vg.add([_i], _w, 'REPLACE')
_vg = ob_man_farm_rig.vertex_groups.new(name='RightFoot')
for _i, _w in zip([4, 5, 6, 7, 8, 13, 14, 15, 16, 17, 18, 19], [0.8465, 0.05017, 0.06386, 0.08835, 0.02985, 0.03243, 0.07921, 0.06296, 0.03656, 0.8422, 0.8874, 0.8234]): _vg.add([_i], _w, 'REPLACE')
_vg = ob_man_farm_rig.vertex_groups.new(name='RightToeBase')
for _i, _w in zip([5, 6, 7, 8, 18, 19], [0.943, 0.9319, 0.9026, 0.9589, 0.04268, 0.07054]): _vg.add([_i], _w, 'REPLACE')
_m = ob_man_farm_rig.modifiers.new('Armature', 'ARMATURE')
_m.object = ob_armature

# ---- collection membership
col_collection.objects.link(ob_armature)
col_collection.objects.link(ob_man_farm_rig)

# ---- scene / render settings (as saved in the file)
scene.frame_start = 1; scene.frame_end = 250; scene.frame_set(1)
scene.render.engine = 'BLENDER_EEVEE_NEXT'
scene.render.fps = 30
scene.cycles.use_denoising = False
scene.cycles.samples = 128
scene.cycles.sampling_pattern = 'TABULATED_SOBOL'
scene.cycles.use_adaptive_sampling = False
scene.cycles.use_light_tree = False
scene.view_settings.view_transform = 'Filmic'
bpy.context.view_layer.update()

# ---- added for rendering (the .blend has no active camera and no usable light): camera, sun
cam_auto = bpy.data.cameras.new('AutoCamera')
cam_auto.lens = 50.0
cam_auto.sensor_width = 36.0
cam_auto.clip_end = 1000.0
ob_auto_camera = bpy.data.objects.new('AutoCamera', cam_auto)
scene.collection.objects.link(ob_auto_camera)
ob_auto_camera.location = (3.67724, -4.42124, 4.3534)
ob_auto_camera.rotation_euler = (1.09748, -7.21219e-08, 0.694738)
scene.camera = ob_auto_camera
light_auto_sun = bpy.data.lights.new('AutoSun', 'SUN')
light_auto_sun.energy = 3.0
light_auto_sun.angle = 0.0523599
ob_auto_sun = bpy.data.objects.new('AutoSun', light_auto_sun)
scene.collection.objects.link(ob_auto_sun)
ob_auto_sun.rotation_euler = (0.872665, 0.174533, 0.523599)
bpy.context.view_layer.update()
